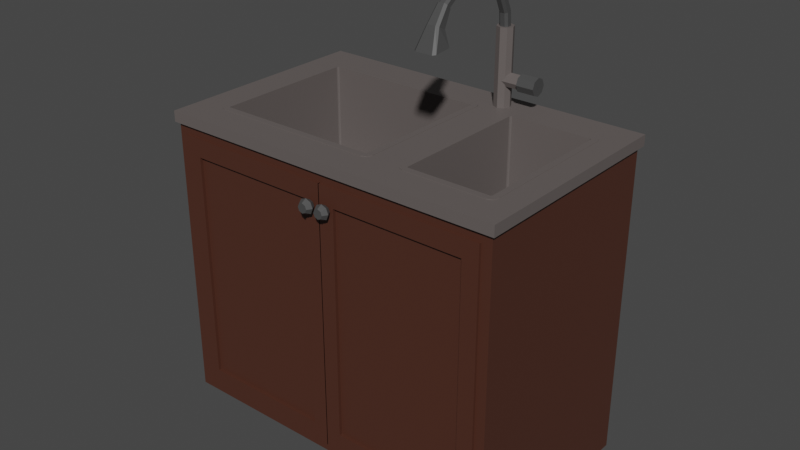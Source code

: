 # Source: SteelSink1KitchenCabinet1.blend  (saved by Blender 3.2.14; exported with 4.5.12 LTS)
import bpy
from mathutils import Matrix  # noqa: F401  (used for matrix-valued properties, if any)

bpy.ops.wm.read_factory_settings(use_empty=True)
scene = bpy.context.scene
scene.name = 'Scene'

# ---- collections
col_collection = bpy.data.collections.new('Collection'); scene.collection.children.link(col_collection)

# ---- materials (node trees are filled in below, after node groups)
mat_wooddoorr1steelsinkkitchencabinet1 = bpy.data.materials.new('WoodDoorR1SteelSinkKitchenCabinet1')
mat_metaldoorr1steelsinkkitchencabinet1 = bpy.data.materials.new('MetalDoorR1SteelSinkKitchenCabinet1')
mat_wooddoorl1steelsinkkitchencabinet1 = bpy.data.materials.new('WoodDoorL1SteelSinkKitchenCabinet1')
mat_metaldoorl1steelsinkkitchencabinet1 = bpy.data.materials.new('MetalDoorL1SteelSinkKitchenCabinet1')
mat_steelsteelsinkkitchencabinet1 = bpy.data.materials.new('SteelSteelSinkKitchenCabinet1')
mat_woodsteelsinkkitchencabinet1 = bpy.data.materials.new('WoodSteelSinkKitchenCabinet1')
mat_metalfaucetspout1steelsinkkitchencabinet1 = bpy.data.materials.new('MetalFaucetSpout1SteelSinkKitchenCabinet1')
mat_metalfaucetlever1steelsinkkitchencabinet1 = bpy.data.materials.new('MetalFaucetLever1SteelSinkKitchenCabinet1')

# ---- material node trees
mat_wooddoorr1steelsinkkitchencabinet1.use_nodes = True; mat_wooddoorr1steelsinkkitchencabinet1.node_tree.nodes.clear()
_N = mat_wooddoorr1steelsinkkitchencabinet1.node_tree.nodes; _L = mat_wooddoorr1steelsinkkitchencabinet1.node_tree.links
n0 = _N.new('ShaderNodeBsdfPrincipled'); n0.name = 'Principled BSDF'; n0.location = (10, 300)
n0.distribution = 'GGX'
n0.subsurface_method = 'RANDOM_WALK_SKIN'
n0.inputs[0].default_value = (0.07227, 0.02519, 0.01521, 1.0)
n0.inputs[3].default_value = 1.45
n0.inputs[27].default_value = (0.0, 0.0, 0.0, 1.0)
n0.inputs[28].default_value = 1.0
n1 = _N.new('ShaderNodeOutputMaterial'); n1.name = 'Material Output'; n1.location = (300, 300)
_L.new(n0.outputs[0], n1.inputs[0])
n1.is_active_output = True
mat_metaldoorr1steelsinkkitchencabinet1.use_nodes = True; mat_metaldoorr1steelsinkkitchencabinet1.node_tree.nodes.clear()
_N = mat_metaldoorr1steelsinkkitchencabinet1.node_tree.nodes; _L = mat_metaldoorr1steelsinkkitchencabinet1.node_tree.links
n0 = _N.new('ShaderNodeBsdfPrincipled'); n0.name = 'Principled BSDF'; n0.location = (10, 300)
n0.distribution = 'GGX'
n0.subsurface_method = 'RANDOM_WALK_SKIN'
n0.inputs[0].default_value = (0.06301, 0.06301, 0.06301, 1.0)
n0.inputs[3].default_value = 1.45
n0.inputs[27].default_value = (0.0, 0.0, 0.0, 1.0)
n0.inputs[28].default_value = 1.0
n1 = _N.new('ShaderNodeOutputMaterial'); n1.name = 'Material Output'; n1.location = (300, 300)
_L.new(n0.outputs[0], n1.inputs[0])
n1.is_active_output = True
mat_wooddoorl1steelsinkkitchencabinet1.use_nodes = True; mat_wooddoorl1steelsinkkitchencabinet1.node_tree.nodes.clear()
_N = mat_wooddoorl1steelsinkkitchencabinet1.node_tree.nodes; _L = mat_wooddoorl1steelsinkkitchencabinet1.node_tree.links
n0 = _N.new('ShaderNodeBsdfPrincipled'); n0.name = 'Principled BSDF'; n0.location = (10, 300)
n0.distribution = 'GGX'
n0.subsurface_method = 'RANDOM_WALK_SKIN'
n0.inputs[0].default_value = (0.07227, 0.02519, 0.01521, 1.0)
n0.inputs[3].default_value = 1.45
n0.inputs[27].default_value = (0.0, 0.0, 0.0, 1.0)
n0.inputs[28].default_value = 1.0
n1 = _N.new('ShaderNodeOutputMaterial'); n1.name = 'Material Output'; n1.location = (300, 300)
_L.new(n0.outputs[0], n1.inputs[0])
n1.is_active_output = True
mat_metaldoorl1steelsinkkitchencabinet1.use_nodes = True; mat_metaldoorl1steelsinkkitchencabinet1.node_tree.nodes.clear()
_N = mat_metaldoorl1steelsinkkitchencabinet1.node_tree.nodes; _L = mat_metaldoorl1steelsinkkitchencabinet1.node_tree.links
n0 = _N.new('ShaderNodeBsdfPrincipled'); n0.name = 'Principled BSDF'; n0.location = (10, 300)
n0.distribution = 'GGX'
n0.subsurface_method = 'RANDOM_WALK_SKIN'
n0.inputs[0].default_value = (0.06301, 0.06301, 0.06301, 1.0)
n0.inputs[3].default_value = 1.45
n0.inputs[27].default_value = (0.0, 0.0, 0.0, 1.0)
n0.inputs[28].default_value = 1.0
n1 = _N.new('ShaderNodeOutputMaterial'); n1.name = 'Material Output'; n1.location = (300, 300)
_L.new(n0.outputs[0], n1.inputs[0])
n1.is_active_output = True
mat_steelsteelsinkkitchencabinet1.use_nodes = True; mat_steelsteelsinkkitchencabinet1.node_tree.nodes.clear()
_N = mat_steelsteelsinkkitchencabinet1.node_tree.nodes; _L = mat_steelsteelsinkkitchencabinet1.node_tree.links
n0 = _N.new('ShaderNodeBsdfPrincipled'); n0.name = 'Principled BSDF'; n0.location = (10, 300)
n0.distribution = 'GGX'
n0.subsurface_method = 'RANDOM_WALK_SKIN'
n0.inputs[0].default_value = (0.1248, 0.107, 0.1022, 1.0)
n0.inputs[3].default_value = 1.45
n0.inputs[27].default_value = (0.0, 0.0, 0.0, 1.0)
n0.inputs[28].default_value = 1.0
n1 = _N.new('ShaderNodeOutputMaterial'); n1.name = 'Material Output'; n1.location = (300, 300)
_L.new(n0.outputs[0], n1.inputs[0])
n1.is_active_output = True
mat_woodsteelsinkkitchencabinet1.use_nodes = True; mat_woodsteelsinkkitchencabinet1.node_tree.nodes.clear()
_N = mat_woodsteelsinkkitchencabinet1.node_tree.nodes; _L = mat_woodsteelsinkkitchencabinet1.node_tree.links
n0 = _N.new('ShaderNodeBsdfPrincipled'); n0.name = 'Principled BSDF'; n0.location = (10, 300)
n0.distribution = 'GGX'
n0.subsurface_method = 'RANDOM_WALK_SKIN'
n0.inputs[0].default_value = (0.07227, 0.02519, 0.01521, 1.0)
n0.inputs[3].default_value = 1.45
n0.inputs[27].default_value = (0.0, 0.0, 0.0, 1.0)
n0.inputs[28].default_value = 1.0
n1 = _N.new('ShaderNodeOutputMaterial'); n1.name = 'Material Output'; n1.location = (300, 300)
_L.new(n0.outputs[0], n1.inputs[0])
n1.is_active_output = True
mat_metalfaucetspout1steelsinkkitchencabinet1.use_nodes = True; mat_metalfaucetspout1steelsinkkitchencabinet1.node_tree.nodes.clear()
_N = mat_metalfaucetspout1steelsinkkitchencabinet1.node_tree.nodes; _L = mat_metalfaucetspout1steelsinkkitchencabinet1.node_tree.links
n0 = _N.new('ShaderNodeBsdfPrincipled'); n0.name = 'Principled BSDF'; n0.location = (10, 300)
n0.distribution = 'GGX'
n0.subsurface_method = 'RANDOM_WALK_SKIN'
n0.inputs[0].default_value = (0.06301, 0.06301, 0.06301, 1.0)
n0.inputs[3].default_value = 1.45
n0.inputs[27].default_value = (0.0, 0.0, 0.0, 1.0)
n0.inputs[28].default_value = 1.0
n1 = _N.new('ShaderNodeOutputMaterial'); n1.name = 'Material Output'; n1.location = (300, 300)
_L.new(n0.outputs[0], n1.inputs[0])
n1.is_active_output = True
mat_metalfaucetlever1steelsinkkitchencabinet1.use_nodes = True; mat_metalfaucetlever1steelsinkkitchencabinet1.node_tree.nodes.clear()
_N = mat_metalfaucetlever1steelsinkkitchencabinet1.node_tree.nodes; _L = mat_metalfaucetlever1steelsinkkitchencabinet1.node_tree.links
n0 = _N.new('ShaderNodeBsdfPrincipled'); n0.name = 'Principled BSDF'; n0.location = (10, 300)
n0.distribution = 'GGX'
n0.subsurface_method = 'RANDOM_WALK_SKIN'
n0.inputs[0].default_value = (0.06301, 0.06301, 0.06301, 1.0)
n0.inputs[3].default_value = 1.45
n0.inputs[27].default_value = (0.0, 0.0, 0.0, 1.0)
n0.inputs[28].default_value = 1.0
n1 = _N.new('ShaderNodeOutputMaterial'); n1.name = 'Material Output'; n1.location = (300, 300)
_L.new(n0.outputs[0], n1.inputs[0])
n1.is_active_output = True

# ---- world
world_world = bpy.data.worlds.new('World'); scene.world = world_world
world_world.use_nodes = True; world_world.node_tree.nodes.clear()
_N = world_world.node_tree.nodes; _L = world_world.node_tree.links
n0 = _N.new('ShaderNodeOutputWorld'); n0.name = 'World Output'; n0.location = (300, 300)
n1 = _N.new('ShaderNodeBackground'); n1.name = 'Background'; n1.location = (10, 300)
n1.inputs[0].default_value = (0.05088, 0.05088, 0.05088, 1.0)
_L.new(n1.outputs[0], n0.inputs[0])
n0.is_active_output = True
world_world.color = (0.05088, 0.05088, 0.05088)
world_world.use_sun_shadow = False
world_world.sun_shadow_jitter_overblur = 0.0

# ---- meshes
me_cube_001 = bpy.data.meshes.new('Cube.001')
me_cube_001.from_pydata([(0.0, 0.006788, -0.3662), (0.0, 0.006788, 0.3662), (0.4495, 0.006788, -0.3662), (0.4495, 0.006788, 0.3662), (0.04419, -0.006788, -0.3163), (0.04419, -0.006788, 0.3163), (0.4053, -0.006788, 0.3163), (0.4053, -0.006788, -0.3163), (0.0, -0.006788, -0.3662), (0.0, -0.006788, 0.3662), (0.4495, -0.006788, 0.3662), (0.4495, -0.006788, -0.3662), (0.04419, 0.001768, -0.3163), (0.04419, 0.001768, 0.3163), (0.4053, 0.001768, 0.3163), (0.4053, 0.001768, -0.3163), (0.4243, -0.01065, 0.3147), (0.4243, -0.03694, 0.3209), (0.4292, -0.01065, 0.3127), (0.4336, -0.03694, 0.317), (0.4313, -0.01065, 0.3077), (0.4375, -0.03694, 0.3077), (0.4292, -0.01065, 0.3028), (0.4336, -0.03694, 0.2985), (0.4243, -0.01065, 0.3008), (0.4243, -0.03694, 0.2946), (0.4194, -0.01065, 0.3028), (0.415, -0.03694, 0.2985), (0.4174, -0.01065, 0.3077), (0.4112, -0.03694, 0.3077), (0.4194, -0.01065, 0.3127), (0.415, -0.03694, 0.317), (0.4243, -0.0238, 0.3285), (0.439, -0.0238, 0.3225), (0.4451, -0.0238, 0.3077), (0.439, -0.0238, 0.293), (0.4243, -0.0238, 0.2869), (0.4096, -0.0238, 0.293), (0.4035, -0.0238, 0.3077), (0.4096, -0.0238, 0.3225), (0.4243, -0.01065, 0.3209), (0.4336, -0.01065, 0.317), (0.4375, -0.01065, 0.3077), (0.4336, -0.01065, 0.2985), (0.4243, -0.01065, 0.2946), (0.415, -0.01065, 0.2985), (0.4112, -0.01065, 0.3077), (0.415, -0.01065, 0.317), (0.4243, 0.003592, 0.3147), (0.4292, 0.003592, 0.3127), (0.4313, 0.003592, 0.3077), (0.4292, 0.003592, 0.3028), (0.4243, 0.003592, 0.3008), (0.4194, 0.003592, 0.3028), (0.4174, 0.003592, 0.3077), (0.4194, 0.003592, 0.3127)], [], [(1, 3, 2, 0), (6, 5, 13, 14), (3, 10, 11, 2), (2, 11, 8, 0), (0, 8, 9, 1), (1, 9, 10, 3), (4, 5, 9, 8), (6, 7, 11, 10), (7, 4, 8, 11), (5, 6, 10, 9), (13, 12, 15, 14), (7, 6, 14, 15), (4, 7, 15, 12), (5, 4, 12, 13), (32, 17, 19, 33), (33, 19, 21, 34), (34, 21, 23, 35), (35, 23, 25, 36), (36, 25, 27, 37), (37, 27, 29, 38), (19, 17, 31, 29, 27, 25, 23, 21), (38, 29, 31, 39), (39, 31, 17, 32), (28, 30, 55, 54), (47, 39, 32, 40), (46, 38, 39, 47), (45, 37, 38, 46), (44, 36, 37, 45), (43, 35, 36, 44), (42, 34, 35, 43), (41, 33, 34, 42), (40, 32, 33, 41), (18, 16, 40, 41), (20, 18, 41, 42), (22, 20, 42, 43), (24, 22, 43, 44), (26, 24, 44, 45), (28, 26, 45, 46), (30, 28, 46, 47), (16, 30, 47, 40), (48, 49, 50, 51, 52, 53, 54, 55), (24, 26, 53, 52), (20, 22, 51, 50), (16, 18, 49, 48), (30, 16, 48, 55), (26, 28, 54, 53), (22, 24, 52, 51), (18, 20, 50, 49)])
me_cube_001.polygons.foreach_set('material_index', [0, 0, 0, 0, 0, 0, 0, 0, 0, 0, 0, 0, 0, 0, 1, 1, 1, 1, 1, 1, 1, 1, 1, 1, 1, 1, 1, 1, 1, 1, 1, 1, 1, 1, 1, 1, 1, 1, 1, 1, 1, 1, 1, 1, 1, 1, 1, 1])
_uv = me_cube_001.uv_layers.new(name='UVMap')
_uv.uv.foreach_set('vector', [0.0, 0.0, 0.0, 0.0, 0.0, 0.0, 0.0, 0.0, 0.0, 0.0, 0.0, 0.0, 0.0, 0.0, 0.0, 0.0, 0.0, 0.0, 0.0, 0.0, 0.0, 0.0, 0.0, 0.0, 0.0, 0.0, 0.0, 0.0, 0.0, 0.0, 0.0, 0.0, 0.0, 0.0, 0.0, 0.0, 0.0, 0.0, 0.0, 0.0, 0.0, 0.0, 0.0, 0.0, 0.0, 0.0, 0.0, 0.0, 0.0, 0.0, 0.0, 0.0, 0.0, 0.0, 0.0, 0.0, 0.0, 0.0, 0.0, 0.0, 0.0, 0.0, 0.0, 0.0, 0.0, 0.0, 0.0, 0.0, 0.0, 0.0, 0.0, 0.0, 0.0, 0.0, 0.0, 0.0, 0.0, 0.0, 0.0, 0.0, 0.0, 0.0, 0.0, 0.0, 0.0, 0.0, 0.0, 0.0, 0.0, 0.0, 0.0, 0.0, 0.0, 0.0, 0.0, 0.0, 0.0, 0.0, 0.0, 0.0, 0.0, 0.0, 0.0, 0.0, 0.0, 0.0, 0.0, 0.0, 0.0, 0.0, 0.0, 0.0, 1.0, 0.75, 1.0, 1.0, 0.875, 1.0, 0.875, 0.75, 0.875, 0.75, 0.875, 1.0, 0.75, 1.0, 0.75, 0.75, 0.75, 0.75, 0.75, 1.0, 0.625, 1.0, 0.625, 0.75, 0.625, 0.75, 0.625, 1.0, 0.5, 1.0, 0.5, 0.75, 0.5, 0.75, 0.5, 1.0, 0.375, 1.0, 0.375, 0.75, 0.375, 0.75, 0.375, 1.0, 0.25, 1.0, 0.25, 0.75, 0.4197, 0.4197, 0.25, 0.49, 0.08029, 0.4197, 0.01, 0.25, 0.08029, 0.08029, 0.25, 0.01, 0.4197, 0.08029, 0.49, 0.25, 0.25, 0.75, 0.25, 1.0, 0.125, 1.0, 0.125, 0.75, 0.125, 0.75, 0.125, 1.0, 0.0, 1.0, 0.0, 0.75, 0.6228, 0.25, 0.6601, 0.3399, 0.6601, 0.3399, 0.6228, 0.25, 0.125, 0.5, 0.125, 0.75, 0.0, 0.75, 0.0, 0.5, 0.25, 0.5, 0.25, 0.75, 0.125, 0.75, 0.125, 0.5, 0.375, 0.5, 0.375, 0.75, 0.25, 0.75, 0.25, 0.5, 0.5, 0.5, 0.5, 0.75, 0.375, 0.75, 0.375, 0.5, 0.625, 0.5, 0.625, 0.75, 0.5, 0.75, 0.5, 0.5, 0.75, 0.5, 0.75, 0.75, 0.625, 0.75, 0.625, 0.5, 0.875, 0.5, 0.875, 0.75, 0.75, 0.75, 0.75, 0.5, 1.0, 0.5, 1.0, 0.75, 0.875, 0.75, 0.875, 0.5, 0.8399, 0.3399, 0.75, 0.3772, 0.75, 0.49, 0.9197, 0.4197, 0.8772, 0.25, 0.8399, 0.3399, 0.9197, 0.4197, 0.99, 0.25, 0.8399, 0.1601, 0.8772, 0.25, 0.99, 0.25, 0.9197, 0.08029, 0.75, 0.1228, 0.8399, 0.1601, 0.9197, 0.08029, 0.75, 0.01, 0.6601, 0.1601, 0.75, 0.1228, 0.75, 0.01, 0.5803, 0.08029, 0.6228, 0.25, 0.6601, 0.1601, 0.5803, 0.08029, 0.51, 0.25, 0.6601, 0.3399, 0.6228, 0.25, 0.51, 0.25, 0.5803, 0.4197, 0.75, 0.3772, 0.6601, 0.3399, 0.5803, 0.4197, 0.75, 0.49, 0.75, 0.3772, 0.8399, 0.3399, 0.8772, 0.25, 0.8399, 0.1601, 0.75, 0.1228, 0.6601, 0.1601, 0.6228, 0.25, 0.6601, 0.3399, 0.75, 0.1228, 0.6601, 0.1601, 0.6601, 0.1601, 0.75, 0.1228, 0.8772, 0.25, 0.8399, 0.1601, 0.8399, 0.1601, 0.8772, 0.25, 0.75, 0.3772, 0.8399, 0.3399, 0.8399, 0.3399, 0.75, 0.3772, 0.6601, 0.3399, 0.75, 0.3772, 0.75, 0.3772, 0.6601, 0.3399, 0.6601, 0.1601, 0.6228, 0.25, 0.6228, 0.25, 0.6601, 0.1601, 0.8399, 0.1601, 0.75, 0.1228, 0.75, 0.1228, 0.8399, 0.1601, 0.8399, 0.3399, 0.8772, 0.25, 0.8772, 0.25, 0.8399, 0.3399])
me_cube_001.materials.append(mat_wooddoorr1steelsinkkitchencabinet1)
me_cube_001.materials.append(mat_metaldoorr1steelsinkkitchencabinet1)
me_cube_001.update()
me_cube_003 = bpy.data.meshes.new('Cube.003')
me_cube_003.from_pydata([(0.0, 0.006788, -0.3662), (0.0, 0.006788, 0.3662), (-0.4495, 0.006788, -0.3662), (-0.4495, 0.006788, 0.3662), (-0.04419, -0.006788, -0.3163), (-0.04419, -0.006788, 0.3163), (-0.4053, -0.006788, 0.3163), (-0.4053, -0.006788, -0.3163), (0.0, -0.006788, -0.3662), (0.0, -0.006788, 0.3662), (-0.4495, -0.006788, 0.3662), (-0.4495, -0.006788, -0.3662), (-0.04419, 0.001768, -0.3163), (-0.04419, 0.001768, 0.3163), (-0.4053, 0.001768, 0.3163), (-0.4053, 0.001768, -0.3163), (-0.4243, -0.01065, 0.3147), (-0.4243, -0.03694, 0.3209), (-0.4292, -0.01065, 0.3127), (-0.4336, -0.03694, 0.317), (-0.4313, -0.01065, 0.3077), (-0.4375, -0.03694, 0.3077), (-0.4292, -0.01065, 0.3028), (-0.4336, -0.03694, 0.2985), (-0.4243, -0.01065, 0.3008), (-0.4243, -0.03694, 0.2946), (-0.4194, -0.01065, 0.3028), (-0.415, -0.03694, 0.2985), (-0.4174, -0.01065, 0.3077), (-0.4112, -0.03694, 0.3077), (-0.4194, -0.01065, 0.3127), (-0.415, -0.03694, 0.317), (-0.4243, -0.0238, 0.3285), (-0.439, -0.0238, 0.3225), (-0.4451, -0.0238, 0.3077), (-0.439, -0.0238, 0.293), (-0.4243, -0.0238, 0.2869), (-0.4096, -0.0238, 0.293), (-0.4035, -0.0238, 0.3077), (-0.4096, -0.0238, 0.3225), (-0.4243, -0.01065, 0.3209), (-0.4336, -0.01065, 0.317), (-0.4375, -0.01065, 0.3077), (-0.4336, -0.01065, 0.2985), (-0.4243, -0.01065, 0.2946), (-0.415, -0.01065, 0.2985), (-0.4112, -0.01065, 0.3077), (-0.415, -0.01065, 0.317), (-0.4243, 0.003592, 0.3147), (-0.4292, 0.003592, 0.3127), (-0.4313, 0.003592, 0.3077), (-0.4292, 0.003592, 0.3028), (-0.4243, 0.003592, 0.3008), (-0.4194, 0.003592, 0.3028), (-0.4174, 0.003592, 0.3077), (-0.4194, 0.003592, 0.3127)], [], [(1, 0, 2, 3), (6, 14, 13, 5), (3, 2, 11, 10), (2, 0, 8, 11), (0, 1, 9, 8), (1, 3, 10, 9), (4, 8, 9, 5), (6, 10, 11, 7), (7, 11, 8, 4), (5, 9, 10, 6), (13, 14, 15, 12), (7, 15, 14, 6), (4, 12, 15, 7), (5, 13, 12, 4), (32, 33, 19, 17), (33, 34, 21, 19), (34, 35, 23, 21), (35, 36, 25, 23), (36, 37, 27, 25), (37, 38, 29, 27), (19, 21, 23, 25, 27, 29, 31, 17), (38, 39, 31, 29), (39, 32, 17, 31), (28, 54, 55, 30), (47, 40, 32, 39), (46, 47, 39, 38), (45, 46, 38, 37), (44, 45, 37, 36), (43, 44, 36, 35), (42, 43, 35, 34), (41, 42, 34, 33), (40, 41, 33, 32), (18, 41, 40, 16), (20, 42, 41, 18), (22, 43, 42, 20), (24, 44, 43, 22), (26, 45, 44, 24), (28, 46, 45, 26), (30, 47, 46, 28), (16, 40, 47, 30), (48, 55, 54, 53, 52, 51, 50, 49), (24, 52, 53, 26), (20, 50, 51, 22), (16, 48, 49, 18), (30, 55, 48, 16), (26, 53, 54, 28), (22, 51, 52, 24), (18, 49, 50, 20)])
me_cube_003.polygons.foreach_set('material_index', [0, 0, 0, 0, 0, 0, 0, 0, 0, 0, 0, 0, 0, 0, 1, 1, 1, 1, 1, 1, 1, 1, 1, 1, 1, 1, 1, 1, 1, 1, 1, 1, 1, 1, 1, 1, 1, 1, 1, 1, 1, 1, 1, 1, 1, 1, 1, 1])
_uv = me_cube_003.uv_layers.new(name='UVMap')
_uv.uv.foreach_set('vector', [0.0, 0.0, 0.0, 0.0, 0.0, 0.0, 0.0, 0.0, 0.0, 0.0, 0.0, 0.0, 0.0, 0.0, 0.0, 0.0, 0.0, 0.0, 0.0, 0.0, 0.0, 0.0, 0.0, 0.0, 0.0, 0.0, 0.0, 0.0, 0.0, 0.0, 0.0, 0.0, 0.0, 0.0, 0.0, 0.0, 0.0, 0.0, 0.0, 0.0, 0.0, 0.0, 0.0, 0.0, 0.0, 0.0, 0.0, 0.0, 0.0, 0.0, 0.0, 0.0, 0.0, 0.0, 0.0, 0.0, 0.0, 0.0, 0.0, 0.0, 0.0, 0.0, 0.0, 0.0, 0.0, 0.0, 0.0, 0.0, 0.0, 0.0, 0.0, 0.0, 0.0, 0.0, 0.0, 0.0, 0.0, 0.0, 0.0, 0.0, 0.0, 0.0, 0.0, 0.0, 0.0, 0.0, 0.0, 0.0, 0.0, 0.0, 0.0, 0.0, 0.0, 0.0, 0.0, 0.0, 0.0, 0.0, 0.0, 0.0, 0.0, 0.0, 0.0, 0.0, 0.0, 0.0, 0.0, 0.0, 0.0, 0.0, 0.0, 0.0, 1.0, 0.75, 0.875, 0.75, 0.875, 1.0, 1.0, 1.0, 0.875, 0.75, 0.75, 0.75, 0.75, 1.0, 0.875, 1.0, 0.75, 0.75, 0.625, 0.75, 0.625, 1.0, 0.75, 1.0, 0.625, 0.75, 0.5, 0.75, 0.5, 1.0, 0.625, 1.0, 0.5, 0.75, 0.375, 0.75, 0.375, 1.0, 0.5, 1.0, 0.375, 0.75, 0.25, 0.75, 0.25, 1.0, 0.375, 1.0, 0.4197, 0.4197, 0.49, 0.25, 0.4197, 0.08029, 0.25, 0.01, 0.08029, 0.08029, 0.01, 0.25, 0.08029, 0.4197, 0.25, 0.49, 0.25, 0.75, 0.125, 0.75, 0.125, 1.0, 0.25, 1.0, 0.125, 0.75, 0.0, 0.75, 0.0, 1.0, 0.125, 1.0, 0.6228, 0.25, 0.6228, 0.25, 0.6601, 0.3399, 0.6601, 0.3399, 0.125, 0.5, 0.0, 0.5, 0.0, 0.75, 0.125, 0.75, 0.25, 0.5, 0.125, 0.5, 0.125, 0.75, 0.25, 0.75, 0.375, 0.5, 0.25, 0.5, 0.25, 0.75, 0.375, 0.75, 0.5, 0.5, 0.375, 0.5, 0.375, 0.75, 0.5, 0.75, 0.625, 0.5, 0.5, 0.5, 0.5, 0.75, 0.625, 0.75, 0.75, 0.5, 0.625, 0.5, 0.625, 0.75, 0.75, 0.75, 0.875, 0.5, 0.75, 0.5, 0.75, 0.75, 0.875, 0.75, 1.0, 0.5, 0.875, 0.5, 0.875, 0.75, 1.0, 0.75, 0.8399, 0.3399, 0.9197, 0.4197, 0.75, 0.49, 0.75, 0.3772, 0.8772, 0.25, 0.99, 0.25, 0.9197, 0.4197, 0.8399, 0.3399, 0.8399, 0.1601, 0.9197, 0.08029, 0.99, 0.25, 0.8772, 0.25, 0.75, 0.1228, 0.75, 0.01, 0.9197, 0.08029, 0.8399, 0.1601, 0.6601, 0.1601, 0.5803, 0.08029, 0.75, 0.01, 0.75, 0.1228, 0.6228, 0.25, 0.51, 0.25, 0.5803, 0.08029, 0.6601, 0.1601, 0.6601, 0.3399, 0.5803, 0.4197, 0.51, 0.25, 0.6228, 0.25, 0.75, 0.3772, 0.75, 0.49, 0.5803, 0.4197, 0.6601, 0.3399, 0.75, 0.3772, 0.6601, 0.3399, 0.6228, 0.25, 0.6601, 0.1601, 0.75, 0.1228, 0.8399, 0.1601, 0.8772, 0.25, 0.8399, 0.3399, 0.75, 0.1228, 0.75, 0.1228, 0.6601, 0.1601, 0.6601, 0.1601, 0.8772, 0.25, 0.8772, 0.25, 0.8399, 0.1601, 0.8399, 0.1601, 0.75, 0.3772, 0.75, 0.3772, 0.8399, 0.3399, 0.8399, 0.3399, 0.6601, 0.3399, 0.6601, 0.3399, 0.75, 0.3772, 0.75, 0.3772, 0.6601, 0.1601, 0.6601, 0.1601, 0.6228, 0.25, 0.6228, 0.25, 0.8399, 0.1601, 0.8399, 0.1601, 0.75, 0.1228, 0.75, 0.1228, 0.8399, 0.3399, 0.8399, 0.3399, 0.8772, 0.25, 0.8772, 0.25])
me_cube_003.materials.append(mat_wooddoorl1steelsinkkitchencabinet1)
me_cube_003.materials.append(mat_metaldoorl1steelsinkkitchencabinet1)
me_cube_003.update()
me_cube_005 = bpy.data.meshes.new('Cube.005')
me_cube_005.from_pydata([(0.1147, -0.2348, -0.07073), (0.09615, -0.2163, -0.07073), (0.1016, -0.2294, -0.07073), (0.1137, -0.2128, 0.1648), (0.1182, -0.2173, 0.1648), (0.115, -0.216, 0.1648), (0.09615, 0.1797, -0.07073), (0.1147, 0.1983, -0.07073), (0.1016, 0.1929, -0.07073), (0.1182, 0.1808, 0.1648), (0.1137, 0.1762, 0.1648), (0.115, 0.1795, 0.1648), (0.3597, -0.2163, -0.07073), (0.3411, -0.2348, -0.07073), (0.3543, -0.2294, -0.07073), (0.3376, -0.2173, 0.1648), (0.3422, -0.2128, 0.1648), (0.3409, -0.216, 0.1648), (0.3411, 0.1983, -0.07073), (0.3597, 0.1797, -0.07073), (0.3543, 0.1929, -0.07073), (0.3422, 0.1762, 0.1648), (0.3376, 0.1808, 0.1648), (0.3409, 0.1795, 0.1648), (0.1147, -0.2348, 0.1648), (0.1016, -0.2294, 0.1648), (0.09615, -0.2163, 0.1648), (0.1016, 0.1929, 0.1648), (0.1147, 0.1983, 0.1648), (0.09615, 0.1797, 0.1648), (0.3543, 0.1929, 0.1648), (0.3597, 0.1797, 0.1648), (0.3411, 0.1983, 0.1648), (0.3543, -0.2294, 0.1648), (0.3411, -0.2348, 0.1648), (0.3597, -0.2163, 0.1648), (0.1182, -0.2173, -0.06678), (0.115, -0.216, -0.06678), (0.1137, -0.2128, -0.06678), (0.115, 0.1795, -0.06678), (0.1182, 0.1808, -0.06678), (0.1137, 0.1762, -0.06678), (0.3409, 0.1795, -0.06678), (0.3422, 0.1762, -0.06678), (0.3376, 0.1808, -0.06678), (0.3409, -0.216, -0.06678), (0.3376, -0.2173, -0.06678), (0.3422, -0.2128, -0.06678), (-0.4567, -0.2348, -0.07073), (-0.4752, -0.2163, -0.07073), (-0.4698, -0.2294, -0.07073), (-0.4577, -0.2128, 0.1648), (-0.4532, -0.2173, 0.1648), (-0.4564, -0.216, 0.1648), (-0.4752, 0.1797, -0.07073), (-0.4567, 0.1983, -0.07073), (-0.4698, 0.1929, -0.07073), (-0.4532, 0.1808, 0.1648), (-0.4577, 0.1762, 0.1648), (-0.4564, 0.1795, 0.1648), (0.01264, -0.2163, -0.07073), (-0.005925, -0.2348, -0.07073), (0.007204, -0.2294, -0.07073), (-0.009407, -0.2173, 0.1648), (-0.004863, -0.2128, 0.1648), (-0.006194, -0.216, 0.1648), (-0.005925, 0.1983, -0.07073), (0.01264, 0.1797, -0.07073), (0.007204, 0.1929, -0.07073), (-0.004863, 0.1762, 0.1648), (-0.009407, 0.1808, 0.1648), (-0.006194, 0.1795, 0.1648), (-0.4567, -0.2348, 0.1648), (-0.4698, -0.2294, 0.1648), (-0.4752, -0.2163, 0.1648), (-0.4698, 0.1929, 0.1648), (-0.4567, 0.1983, 0.1648), (-0.4752, 0.1797, 0.1648), (0.007204, 0.1929, 0.1648), (0.01264, 0.1797, 0.1648), (-0.005925, 0.1983, 0.1648), (0.007204, -0.2294, 0.1648), (-0.005925, -0.2348, 0.1648), (0.01264, -0.2163, 0.1648), (-0.4532, -0.2173, -0.06678), (-0.4564, -0.216, -0.06678), (-0.4577, -0.2128, -0.06678), (-0.4564, 0.1795, -0.06678), (-0.4532, 0.1808, -0.06678), (-0.4577, 0.1762, -0.06678), (-0.006194, 0.1795, -0.06678), (-0.004863, 0.1762, -0.06678), (-0.009407, 0.1808, -0.06678), (-0.006194, -0.216, -0.06678), (-0.009407, -0.2173, -0.06678), (-0.004863, -0.2128, -0.06678), (-0.511, -0.3099, 0.1061), (-0.5387, 0.2754, 0.1339), (0.05063, -0.3099, 0.1061), (0.05063, 0.2754, 0.1339), (-0.5387, -0.3099, 0.1339), (0.05063, -0.3099, 0.1339), (-0.511, 0.261, 0.1061), (0.05063, 0.261, 0.1061), (-0.511, -0.3099, -0.6219), (-0.5387, 0.2754, -0.6497), (-0.06241, -0.3099, -0.6219), (-0.06241, 0.2754, -0.6497), (-0.5387, -0.3099, -0.6497), (-0.06241, -0.3099, -0.6497), (-0.511, 0.261, -0.6219), (-0.06241, 0.261, -0.6219), (-0.5387, -0.1929, 0.1339), (0.05063, -0.1929, 0.1339), (-0.5387, -0.1929, -0.6497), (-0.06241, -0.1929, -0.6497), (-0.06241, 0.2754, -0.7446), (-0.5387, 0.2754, -0.7446), (-0.06241, -0.1929, -0.7446), (-0.5387, -0.1929, -0.7446), (-0.5478, -0.1974, 0.1339), (-0.5478, 0.289, 0.1339), (0.05063, 0.289, 0.1339), (0.05063, -0.1974, 0.1339), (0.05063, -0.319, 0.1339), (-0.5478, -0.319, 0.1339), (-0.5478, -0.1974, 0.1635), (-0.5478, 0.289, 0.1635), (0.05063, 0.289, 0.1635), (0.05063, -0.1974, 0.1635), (0.05063, -0.319, 0.1635), (-0.5478, -0.319, 0.1635), (0.3861, -0.3099, 0.1061), (0.4139, 0.2754, 0.1339), (0.4139, -0.3099, 0.1339), (0.3861, 0.261, 0.1061), (0.3861, -0.3099, -0.6219), (0.4139, 0.2754, -0.6497), (0.4139, -0.3099, -0.6497), (0.3861, 0.261, -0.6219), (0.4139, -0.1929, 0.1339), (0.4139, -0.1929, -0.6497), (0.4139, 0.2754, -0.7446), (0.4139, -0.1929, -0.7446), (0.423, -0.1974, 0.1339), (0.423, 0.289, 0.1339), (0.423, -0.319, 0.1339), (0.423, -0.1974, 0.1635), (0.423, 0.289, 0.1635), (0.423, -0.319, 0.1635), (-0.4752, -0.2163, 0.1061), (-0.4752, 0.1797, 0.1061), (-0.4698, -0.2294, 0.1061), (-0.4698, 0.1929, 0.1061), (-0.4567, -0.2348, 0.1061), (-0.4567, 0.1983, 0.1061), (-0.005925, 0.1983, 0.1061), (-0.005925, -0.2348, 0.1061), (0.01264, 0.1797, 0.1061), (0.01264, -0.2163, 0.1061), (0.007204, 0.1929, 0.1061), (0.007204, -0.2294, 0.1061), (-0.4752, -0.2163, 0.1635), (-0.4752, -0.1974, 0.1635), (-0.4567, -0.2348, 0.1635), (-0.4698, -0.2294, 0.1635), (0.01264, -0.1974, 0.1635), (-0.005925, -0.2348, 0.1635), (0.01264, -0.2163, 0.1635), (0.007204, -0.2294, 0.1635), (-0.4752, 0.1797, 0.1635), (-0.4698, 0.1929, 0.1635), (-0.4567, 0.1983, 0.1635), (-0.005925, 0.1983, 0.1635), (0.01264, 0.1797, 0.1635), (0.007204, 0.1929, 0.1635), (0.09615, -0.2163, 0.1061), (0.09615, 0.1797, 0.1061), (0.1016, 0.1929, 0.1061), (0.3411, 0.1983, 0.1061), (0.1147, 0.1983, 0.1061), (0.1016, -0.2294, 0.1061), (0.1147, -0.2348, 0.1061), (0.3543, 0.1929, 0.1061), (0.3597, -0.2163, 0.1061), (0.3597, 0.1797, 0.1061), (0.3543, -0.2294, 0.1061), (0.3411, -0.2348, 0.1061), (0.09615, -0.2163, 0.1635), (0.1147, -0.2348, 0.1635), (0.1016, -0.2294, 0.1635), (0.09615, -0.1974, 0.1635), (0.3597, -0.1974, 0.1635), (0.3543, -0.2294, 0.1635), (0.3597, -0.2163, 0.1635), (0.3411, -0.2348, 0.1635), (0.09615, 0.1797, 0.1635), (0.1016, 0.1929, 0.1635), (0.1147, 0.1983, 0.1635), (0.3411, 0.1983, 0.1635), (0.3597, 0.1797, 0.1635), (0.3543, 0.1929, 0.1635), (0.05439, 0.2527, 0.1561), (0.05439, 0.2502, 0.3695), (0.07056, 0.246, 0.1561), (0.06878, 0.2442, 0.3695), (0.07726, 0.2298, 0.1561), (0.07473, 0.2298, 0.3695), (0.07056, 0.2137, 0.1561), (0.06878, 0.2154, 0.3695), (0.05439, 0.207, 0.1561), (0.05439, 0.2095, 0.3695), (0.03823, 0.2137, 0.1561), (0.04001, 0.2154, 0.3695), (0.03153, 0.2298, 0.1561), (0.03405, 0.2298, 0.3695), (0.03823, 0.246, 0.1561), (0.04001, 0.2442, 0.3695), (0.07056, 0.246, 0.3695), (0.05439, 0.2527, 0.3695), (0.07726, 0.2298, 0.3695), (0.07056, 0.2137, 0.3695), (0.05439, 0.207, 0.3695), (0.03823, 0.2137, 0.3695), (0.03153, 0.2298, 0.3695), (0.03823, 0.246, 0.3695), (0.05822, 0.2495, 0.2345), (0.1103, 0.2495, 0.2345), (0.05822, 0.2438, 0.2206), (0.1103, 0.2438, 0.2206), (0.05822, 0.2298, 0.2148), (0.1103, 0.2298, 0.2148), (0.05822, 0.2159, 0.2206), (0.1103, 0.2159, 0.2206), (0.05822, 0.2101, 0.2345), (0.1103, 0.2101, 0.2345), (0.05822, 0.2159, 0.2485), (0.1103, 0.2159, 0.2485), (0.05822, 0.2298, 0.2542), (0.1103, 0.2298, 0.2542), (0.05822, 0.2438, 0.2485), (0.1103, 0.2438, 0.2485), (0.16, -0.01827, -0.07073), (0.1799, -0.06628, -0.07073), (0.1799, 0.02973, -0.07073), (0.2279, 0.04961, -0.07073), (0.2279, -0.08616, -0.07073), (0.2958, -0.01827, -0.07073), (0.2759, 0.02973, -0.07073), (0.2759, -0.06628, -0.07073), (0.2279, 0.04961, -0.06678), (0.2759, 0.02973, -0.06678), (0.2958, -0.01827, -0.06678), (0.2759, -0.06628, -0.06678), (0.16, -0.01827, -0.06678), (0.1799, -0.06628, -0.06678), (0.1799, 0.02973, -0.06678), (0.2279, -0.08616, -0.06678), (-0.2992, -0.01827, -0.07073), (-0.2793, 0.02973, -0.07073), (-0.2313, 0.04961, -0.07073), (-0.2793, -0.06628, -0.07073), (-0.2313, -0.08616, -0.07073), (-0.1634, -0.01827, -0.07073), (-0.1833, 0.02973, -0.07073), (-0.1833, -0.06628, -0.07073), (-0.2793, 0.02973, -0.06678), (-0.2313, 0.04961, -0.06678), (-0.1833, 0.02973, -0.06678), (-0.1634, -0.01827, -0.06678), (-0.2992, -0.01827, -0.06678), (-0.2793, -0.06628, -0.06678), (-0.2313, -0.08616, -0.06678), (-0.1833, -0.06628, -0.06678), (0.2279, 0.04961, -0.09299), (0.2279, 0.03579, -0.06495), (0.2759, 0.02973, -0.09299), (0.2661, 0.01995, -0.06495), (0.2958, -0.01827, -0.09299), (0.282, -0.01827, -0.06495), (0.2759, -0.06628, -0.09299), (0.2661, -0.0565, -0.06495), (0.2279, -0.08616, -0.09299), (0.2279, -0.07233, -0.06495), (0.1799, -0.06628, -0.09299), (0.1897, -0.0565, -0.06495), (0.16, -0.01827, -0.09299), (0.1739, -0.01827, -0.06495), (0.1799, 0.02973, -0.09299), (0.1897, 0.01995, -0.06495), (0.2759, 0.02973, -0.06495), (0.2279, 0.04961, -0.06495), (0.2958, -0.01827, -0.06495), (0.2759, -0.06628, -0.06495), (0.2279, -0.08616, -0.06495), (0.1799, -0.06628, -0.06495), (0.16, -0.01827, -0.06495), (0.1799, 0.02973, -0.06495), (0.2568, 0.01062, -0.08436), (0.2279, 0.02258, -0.08436), (0.2688, -0.01827, -0.08436), (0.2568, -0.04716, -0.08436), (0.2279, -0.05913, -0.08436), (0.199, -0.04716, -0.08436), (0.1871, -0.01827, -0.08436), (0.199, 0.01062, -0.08436), (0.2192, -0.004311, -0.09299), (0.2192, 0.01319, -0.09299), (0.2367, -0.004311, -0.09299), (0.2367, 0.01319, -0.09299), (0.2419, -0.02702, -0.09299), (0.2419, -0.009525, -0.09299), (0.2594, -0.02702, -0.09299), (0.2594, -0.009525, -0.09299), (0.1965, -0.02702, -0.09299), (0.214, -0.02702, -0.09299), (0.1965, -0.009525, -0.09299), (0.2192, -0.03224, -0.09299), (0.2367, -0.03224, -0.09299), (0.2367, -0.04973, -0.09299), (0.2192, -0.04973, -0.09299), (0.214, -0.009525, -0.09299), (0.1965, -0.009525, -0.08436), (0.1965, -0.01827, -0.08436), (0.214, -0.009525, -0.08436), (0.2192, -0.004311, -0.08436), (0.2192, 0.01319, -0.08436), (0.2419, -0.009525, -0.08436), (0.2367, -0.004311, -0.08436), (0.2367, 0.01319, -0.08436), (0.2594, -0.009525, -0.08436), (0.2594, -0.01827, -0.08436), (0.1965, -0.02702, -0.08436), (0.2192, -0.04973, -0.08436), (0.214, -0.02702, -0.08436), (0.2192, -0.03224, -0.08436), (0.2367, -0.03224, -0.08436), (0.2594, -0.02702, -0.08436), (0.2367, -0.04973, -0.08436), (0.2419, -0.02702, -0.08436), (-0.2313, 0.04961, -0.09283), (-0.2313, 0.03579, -0.06479), (-0.1833, 0.02973, -0.09283), (-0.1931, 0.01995, -0.06479), (-0.1634, -0.01827, -0.09283), (-0.1772, -0.01827, -0.06479), (-0.1833, -0.06628, -0.09283), (-0.1931, -0.0565, -0.06479), (-0.2313, -0.08616, -0.09283), (-0.2313, -0.07233, -0.06479), (-0.2793, -0.06628, -0.09283), (-0.2695, -0.0565, -0.06479), (-0.2992, -0.01827, -0.09283), (-0.2854, -0.01827, -0.06479), (-0.2793, 0.02973, -0.09283), (-0.2695, 0.01995, -0.06479), (-0.1833, 0.02973, -0.06479), (-0.2313, 0.04961, -0.06479), (-0.1634, -0.01827, -0.06479), (-0.1833, -0.06628, -0.06479), (-0.2313, -0.08616, -0.06479), (-0.2793, -0.06628, -0.06479), (-0.2992, -0.01827, -0.06479), (-0.2793, 0.02973, -0.06479), (-0.2024, 0.01062, -0.0842), (-0.2313, 0.02258, -0.0842), (-0.1904, -0.01827, -0.0842), (-0.2024, -0.04716, -0.0842), (-0.2313, -0.05913, -0.0842), (-0.2602, -0.04716, -0.0842), (-0.2722, -0.01827, -0.0842), (-0.2602, 0.01062, -0.0842), (-0.24, -0.004311, -0.09283), (-0.24, 0.01319, -0.09283), (-0.2225, -0.004311, -0.09283), (-0.2225, 0.01319, -0.09283), (-0.2173, -0.02702, -0.09283), (-0.2173, -0.009525, -0.09283), (-0.1998, -0.02702, -0.09283), (-0.1998, -0.009525, -0.09283), (-0.2628, -0.02702, -0.09283), (-0.2453, -0.02702, -0.09283), (-0.2628, -0.009525, -0.09283), (-0.24, -0.03224, -0.09283), (-0.2225, -0.03224, -0.09283), (-0.2225, -0.04973, -0.09283), (-0.24, -0.04973, -0.09283), (-0.2453, -0.009525, -0.09283), (-0.2628, -0.009525, -0.0842), (-0.2628, -0.01827, -0.0842), (-0.2453, -0.009525, -0.0842), (-0.24, -0.004311, -0.0842), (-0.24, 0.01319, -0.0842), (-0.2173, -0.009525, -0.0842), (-0.2225, -0.004311, -0.0842), (-0.2225, 0.01319, -0.0842), (-0.1998, -0.009525, -0.0842), (-0.1998, -0.01827, -0.0842), (-0.2628, -0.02702, -0.0842), (-0.24, -0.04973, -0.0842), (-0.2453, -0.02702, -0.0842), (-0.24, -0.03224, -0.0842), (-0.2225, -0.03224, -0.0842), (-0.1998, -0.02702, -0.0842), (-0.2225, -0.04973, -0.0842), (-0.2173, -0.02702, -0.0842)], [], [(13, 34, 24, 0), (19, 31, 35, 12), (23, 22, 44, 42), (1, 26, 29, 6), (7, 28, 32, 18), (0, 24, 25, 2), (2, 25, 26, 1), (28, 7, 8, 27), (27, 8, 6, 29), (31, 19, 20, 30), (30, 20, 18, 32), (34, 13, 14, 33), (33, 14, 12, 35), (243, 1, 6, 8, 7, 18, 248, 245, 244, 242), (248, 18, 20, 19, 12, 14, 13, 0, 2, 1, 243, 246, 249, 247), (4, 5, 25, 24), (5, 3, 26, 25), (11, 9, 28, 27), (10, 11, 27, 29), (23, 21, 31, 30), (22, 23, 30, 32), (17, 15, 34, 33), (16, 17, 33, 35), (3, 10, 29, 26), (15, 4, 24, 34), (21, 16, 35, 31), (9, 22, 32, 28), (256, 40, 39, 41, 38, 37, 36, 46, 45, 47, 253, 257, 255, 254), (253, 47, 43, 42, 44, 40, 256, 250, 251, 252), (9, 11, 39, 40), (4, 15, 46, 36), (15, 17, 45, 46), (11, 10, 41, 39), (16, 21, 43, 47), (5, 4, 36, 37), (17, 16, 47, 45), (21, 23, 42, 43), (22, 9, 40, 44), (3, 5, 37, 38), (10, 3, 38, 41), (61, 82, 72, 48), (67, 79, 83, 60), (71, 70, 92, 90), (49, 74, 77, 54), (55, 76, 80, 66), (48, 72, 73, 50), (50, 73, 74, 49), (76, 55, 56, 75), (75, 56, 54, 77), (79, 67, 68, 78), (78, 68, 66, 80), (82, 61, 62, 81), (81, 62, 60, 83), (261, 49, 54, 56, 55, 66, 264, 260, 259, 258), (264, 66, 68, 67, 60, 62, 61, 48, 50, 49, 261, 262, 265, 263), (52, 53, 73, 72), (53, 51, 74, 73), (59, 57, 76, 75), (58, 59, 75, 77), (71, 69, 79, 78), (70, 71, 78, 80), (65, 63, 82, 81), (64, 65, 81, 83), (51, 58, 77, 74), (63, 52, 72, 82), (69, 64, 83, 79), (57, 70, 80, 76), (88, 87, 89, 86, 85, 84, 94, 93, 95, 273, 272, 271, 270, 266), (273, 95, 91, 90, 92, 88, 266, 267, 268, 269), (57, 59, 87, 88), (52, 63, 94, 84), (63, 65, 93, 94), (59, 58, 89, 87), (64, 69, 91, 95), (53, 52, 84, 85), (65, 64, 95, 93), (69, 71, 90, 91), (70, 57, 88, 92), (51, 53, 85, 86), (58, 51, 86, 89), (99, 107, 105, 97), (100, 108, 104, 96), (96, 104, 110, 102), (113, 99, 123), (99, 122, 123), (103, 102, 110, 111), (96, 98, 101, 100), (155, 153, 102, 103, 160, 156), (158, 160, 103, 98, 96, 102, 153, 151, 150, 152, 154, 157, 161, 159), (104, 106, 111, 110), (114, 115, 109, 108), (106, 104, 108, 109), (112, 114, 108, 100), (97, 105, 114, 112), (105, 107, 116, 117), (97, 112, 120, 121), (117, 116, 118, 119), (115, 114, 119, 118), (114, 105, 117, 119), (121, 120, 126, 127), (99, 97, 121, 122), (112, 100, 125, 120), (100, 101, 124, 125), (162, 163, 126, 131, 130, 129, 166, 168, 169, 167, 164, 165), (166, 129, 128, 127, 126, 163, 170, 171, 172, 173, 175, 174), (125, 124, 130, 131), (122, 121, 127, 128), (120, 125, 131, 126), (99, 133, 137, 107), (134, 132, 136, 138), (132, 135, 139, 136), (103, 111, 139, 135), (132, 134, 101, 98), (185, 183, 135, 132, 98, 103, 178, 177, 176, 181, 182, 187, 186, 184), (180, 178, 103, 135, 183, 179), (136, 139, 111, 106), (141, 138, 109, 115), (106, 109, 138, 136), (140, 134, 138, 141), (133, 140, 141, 137), (137, 142, 116, 107), (133, 145, 144, 140), (142, 143, 118, 116), (115, 118, 143, 141), (141, 143, 142, 137), (145, 148, 147, 144), (99, 122, 145, 133), (140, 144, 146, 134), (134, 146, 124, 101), (191, 129, 130, 149, 147, 192, 194, 193, 195, 189, 190, 188), (200, 192, 147, 148, 128, 129, 191, 196, 197, 198, 199, 201), (146, 149, 130, 124), (122, 128, 148, 145), (144, 147, 149, 146), (187, 182, 189, 195), (200, 185, 184, 194, 192), (191, 188, 176, 177, 196), (198, 180, 179, 199), (182, 181, 190, 189), (190, 181, 176, 188), (197, 178, 180, 198), (196, 177, 178, 197), (183, 185, 200, 201), (199, 179, 183, 201), (186, 187, 195, 193), (184, 186, 193, 194), (157, 154, 164, 167), (174, 158, 159, 168, 166), (163, 162, 150, 151, 170), (172, 155, 156, 173), (154, 152, 165, 164), (165, 152, 150, 162), (171, 153, 155, 172), (170, 151, 153, 171), (160, 158, 174, 175), (173, 156, 160, 175), (161, 157, 167, 169), (159, 161, 169, 168), (202, 219, 218, 204), (204, 218, 220, 206), (206, 220, 221, 208), (208, 221, 222, 210), (210, 222, 223, 212), (212, 223, 224, 214), (215, 213, 211, 209, 207, 205, 203, 217), (214, 224, 225, 216), (216, 225, 219, 202), (216, 202, 204, 206, 208, 210, 212, 214), (203, 205, 218, 219), (205, 207, 220, 218), (207, 209, 221, 220), (209, 211, 222, 221), (211, 213, 223, 222), (213, 215, 224, 223), (215, 217, 225, 224), (217, 203, 219, 225), (226, 227, 229, 228), (228, 229, 231, 230), (230, 231, 233, 232), (232, 233, 235, 234), (234, 235, 237, 236), (236, 237, 239, 238), (238, 239, 241, 240), (240, 241, 227, 226), (240, 226, 228, 230, 232, 234, 236, 238), (239, 241, 227, 229, 231, 233, 235, 237), (250, 245, 248, 251), (248, 247, 252, 251), (247, 249, 253, 252), (249, 246, 257, 253), (246, 243, 255, 257), (255, 243, 242, 254), (254, 242, 244, 256), (256, 244, 245, 250), (267, 260, 264, 268), (264, 263, 269, 268), (263, 265, 273, 269), (265, 262, 272, 273), (262, 261, 271, 272), (271, 261, 258, 270), (270, 258, 259, 266), (266, 259, 260, 267), (274, 291, 290, 276), (276, 290, 292, 278), (278, 292, 293, 280), (280, 293, 294, 282), (282, 294, 295, 284), (284, 295, 296, 286), (275, 289, 305, 299), (286, 296, 297, 288), (288, 297, 291, 274), (311, 308, 309, 276, 278, 280, 312, 313), (314, 315, 317, 320, 284, 286, 288, 316), (317, 315, 321, 316, 288, 274, 276, 309, 307, 306, 308, 311, 310, 312, 280, 282, 284, 320, 319, 318), (275, 277, 290, 291), (277, 279, 292, 290), (279, 281, 293, 292), (281, 283, 294, 293), (283, 285, 295, 294), (285, 287, 296, 295), (287, 289, 297, 296), (289, 275, 291, 297), (330, 331, 300, 298, 299, 305, 304, 323, 322, 324, 325, 326, 329, 328, 327), (327, 328, 325, 324, 334, 335, 336, 339), (304, 303, 302, 301, 300, 331, 337, 339, 336, 338, 333, 335, 334, 332, 323), (287, 285, 303, 304), (283, 281, 301, 302), (279, 277, 298, 300), (289, 287, 304, 305), (285, 283, 302, 303), (281, 279, 300, 301), (277, 275, 299, 298), (333, 320, 317, 335), (335, 317, 318, 336), (318, 319, 338, 336), (319, 320, 333, 338), (309, 308, 328, 329), (308, 306, 325, 328), (325, 306, 307, 326), (326, 307, 309, 329), (322, 316, 321, 324), (321, 315, 334, 324), (315, 314, 332, 334), (332, 314, 316, 322, 323), (312, 310, 339, 337), (339, 310, 311, 327), (327, 311, 313, 330), (313, 312, 337, 331, 330), (340, 357, 356, 342), (342, 356, 358, 344), (344, 358, 359, 346), (346, 359, 360, 348), (348, 360, 361, 350), (350, 361, 362, 352), (341, 355, 371, 365), (352, 362, 363, 354), (354, 363, 357, 340), (377, 374, 375, 342, 344, 346, 378, 379), (380, 381, 383, 386, 350, 352, 354, 382), (383, 381, 387, 382, 354, 340, 342, 375, 373, 372, 374, 377, 376, 378, 346, 348, 350, 386, 385, 384), (341, 343, 356, 357), (343, 345, 358, 356), (345, 347, 359, 358), (347, 349, 360, 359), (349, 351, 361, 360), (351, 353, 362, 361), (353, 355, 363, 362), (355, 341, 357, 363), (396, 397, 366, 364, 365, 371, 370, 389, 388, 390, 391, 392, 395, 394, 393), (393, 394, 391, 390, 400, 401, 402, 405), (370, 369, 368, 367, 366, 397, 403, 405, 402, 404, 399, 401, 400, 398, 389), (353, 351, 369, 370), (349, 347, 367, 368), (345, 343, 364, 366), (355, 353, 370, 371), (351, 349, 368, 369), (347, 345, 366, 367), (343, 341, 365, 364), (399, 386, 383, 401), (401, 383, 384, 402), (384, 385, 404, 402), (385, 386, 399, 404), (375, 374, 394, 395), (374, 372, 391, 394), (391, 372, 373, 392), (392, 373, 375, 395), (388, 382, 387, 390), (387, 381, 400, 390), (381, 380, 398, 400), (398, 380, 382, 388, 389), (378, 376, 405, 403), (405, 376, 377, 393), (393, 377, 379, 396), (379, 378, 403, 397, 396)])
me_cube_005.polygons.foreach_set('material_index', [0, 0, 0, 0, 0, 0, 0, 0, 0, 0, 0, 0, 0, 0, 0, 0, 0, 0, 0, 0, 0, 0, 0, 0, 0, 0, 0, 0, 0, 0, 0, 0, 0, 0, 0, 0, 0, 0, 0, 0, 0, 0, 0, 0, 0, 0, 0, 0, 0, 0, 0, 0, 0, 0, 0, 0, 0, 0, 0, 0, 0, 0, 0, 0, 0, 0, 0, 0, 0, 0, 0, 0, 0, 0, 0, 0, 0, 0, 0, 0, 1, 1, 1, 1, 1, 1, 1, 1, 1, 1, 1, 1, 1, 1, 1, 0, 1, 1, 1, 0, 0, 0, 0, 0, 0, 0, 0, 0, 1, 1, 1, 1, 1, 1, 1, 1, 1, 1, 1, 1, 1, 0, 1, 1, 1, 0, 0, 0, 0, 0, 0, 0, 0, 0, 0, 0, 0, 0, 0, 0, 0, 0, 0, 0, 0, 0, 0, 0, 0, 0, 0, 0, 0, 0, 0, 0, 0, 0, 0, 0, 0, 0, 0, 0, 0, 0, 0, 0, 0, 0, 0, 0, 0, 0, 0, 0, 0, 0, 0, 0, 0, 0, 0, 0, 0, 0, 0, 0, 0, 0, 0, 0, 0, 0, 0, 0, 0, 0, 0, 0, 0, 0, 0, 0, 0, 0, 0, 0, 0, 0, 0, 0, 0, 0, 0, 0, 0, 0, 0, 0, 0, 0, 0, 0, 0, 0, 0, 0, 0, 0, 0, 0, 0, 0, 0, 0, 0, 0, 0, 0, 0, 0, 0, 0, 0, 0, 0, 0, 0, 0, 0, 0, 0, 0, 0, 0, 0, 0, 0, 0, 0, 0, 0, 0, 0, 0, 0, 0, 0, 0, 0, 0, 0, 0, 0, 0, 0, 0, 0, 0, 0, 0, 0, 0, 0, 0, 0, 0, 0, 0, 0, 0, 0, 0])
_uv = me_cube_005.uv_layers.new(name='UVMap')
_uv.uv.foreach_set('vector', [0.375, 0.7676, 0.625, 0.7676, 0.625, 0.9824, 0.375, 0.9824, 0.375, 0.5107, 0.625, 0.5107, 0.625, 0.7393, 0.375, 0.7393, 0.6429, 0.5109, 0.6459, 0.5101, 0.6459, 0.5101, 0.6429, 0.5109, 0.375, 0.01072, 0.625, 0.01072, 0.625, 0.2393, 0.375, 0.2393, 0.375, 0.2676, 0.625, 0.2676, 0.625, 0.4824, 0.375, 0.4824, 0.375, 0.9824, 0.625, 0.9824, 0.625, 1.0, 0.375, 1.0, 0.375, 0.0, 0.625, 0.0, 0.625, 0.01072, 0.375, 0.01072, 0.625, 0.2676, 0.375, 0.2676, 0.375, 0.25, 0.625, 0.25, 0.625, 0.25, 0.375, 0.25, 0.375, 0.2393, 0.625, 0.2393, 0.625, 0.5107, 0.375, 0.5107, 0.375, 0.5, 0.625, 0.5, 0.625, 0.5, 0.375, 0.5, 0.375, 0.4824, 0.625, 0.4824, 0.625, 0.7676, 0.375, 0.7676, 0.375, 0.75, 0.625, 0.75, 0.625, 0.75, 0.375, 0.75, 0.375, 0.7393, 0.625, 0.7393, 0.2045, 0.6527, 0.125, 0.7393, 0.125, 0.5107, 0.1302, 0.5031, 0.1426, 0.5, 0.3574, 0.5, 0.2955, 0.5973, 0.25, 0.5858, 0.2045, 0.5973, 0.1856, 0.625, 0.2955, 0.5973, 0.3574, 0.5, 0.3698, 0.5031, 0.375, 0.5107, 0.375, 0.7393, 0.3698, 0.7469, 0.3574, 0.75, 0.1426, 0.75, 0.1302, 0.7469, 0.125, 0.7393, 0.2045, 0.6527, 0.25, 0.6642, 0.2955, 0.6527, 0.3144, 0.625, 0.8541, 0.7399, 0.8571, 0.7391, 0.8698, 0.7469, 0.8574, 0.75, 0.8571, 0.7391, 0.8584, 0.7373, 0.875, 0.7393, 0.8698, 0.7469, 0.8571, 0.5109, 0.8541, 0.5101, 0.8574, 0.5, 0.8698, 0.5031, 0.8584, 0.5127, 0.8571, 0.5109, 0.8698, 0.5031, 0.875, 0.5107, 0.6429, 0.5109, 0.6416, 0.5127, 0.625, 0.5107, 0.6302, 0.5031, 0.6459, 0.5101, 0.6429, 0.5109, 0.6302, 0.5031, 0.6426, 0.5, 0.6429, 0.7391, 0.6459, 0.7399, 0.6426, 0.75, 0.6302, 0.7469, 0.6416, 0.7373, 0.6429, 0.7391, 0.6302, 0.7469, 0.625, 0.7393, 0.8584, 0.7373, 0.8584, 0.5127, 0.875, 0.5107, 0.875, 0.7393, 0.6459, 0.7399, 0.8541, 0.7399, 0.8574, 0.75, 0.6426, 0.75, 0.6416, 0.5127, 0.6416, 0.7373, 0.625, 0.7393, 0.625, 0.5107, 0.8541, 0.5101, 0.6459, 0.5101, 0.6426, 0.5, 0.8574, 0.5, 0.7955, 0.5973, 0.8541, 0.5101, 0.8571, 0.5109, 0.8584, 0.5127, 0.8584, 0.7373, 0.8571, 0.7391, 0.8541, 0.7399, 0.6459, 0.7399, 0.6429, 0.7391, 0.6416, 0.7373, 0.7045, 0.6527, 0.75, 0.6642, 0.7955, 0.6527, 0.8144, 0.625, 0.7045, 0.6527, 0.6416, 0.7373, 0.6416, 0.5127, 0.6429, 0.5109, 0.6459, 0.5101, 0.8541, 0.5101, 0.7955, 0.5973, 0.75, 0.5858, 0.7045, 0.5973, 0.6856, 0.625, 0.8541, 0.5101, 0.8571, 0.5109, 0.8571, 0.5109, 0.8541, 0.5101, 0.8541, 0.7399, 0.6459, 0.7399, 0.6459, 0.7399, 0.8541, 0.7399, 0.6459, 0.7399, 0.6429, 0.7391, 0.6429, 0.7391, 0.6459, 0.7399, 0.8571, 0.5109, 0.8584, 0.5127, 0.8584, 0.5127, 0.8571, 0.5109, 0.6416, 0.7373, 0.6416, 0.5127, 0.6416, 0.5127, 0.6416, 0.7373, 0.8571, 0.7391, 0.8541, 0.7399, 0.8541, 0.7399, 0.8571, 0.7391, 0.6429, 0.7391, 0.6416, 0.7373, 0.6416, 0.7373, 0.6429, 0.7391, 0.6416, 0.5127, 0.6429, 0.5109, 0.6429, 0.5109, 0.6416, 0.5127, 0.6459, 0.5101, 0.8541, 0.5101, 0.8541, 0.5101, 0.6459, 0.5101, 0.8584, 0.7373, 0.8571, 0.7391, 0.8571, 0.7391, 0.8584, 0.7373, 0.8584, 0.5127, 0.8584, 0.7373, 0.8584, 0.7373, 0.8584, 0.5127, 0.375, 0.7595, 0.625, 0.7595, 0.625, 0.9905, 0.375, 0.9905, 0.375, 0.5107, 0.625, 0.5107, 0.625, 0.7393, 0.375, 0.7393, 0.6347, 0.5109, 0.6363, 0.5101, 0.6363, 0.5101, 0.6347, 0.5109, 0.375, 0.01072, 0.625, 0.01072, 0.625, 0.2393, 0.375, 0.2393, 0.375, 0.2595, 0.625, 0.2595, 0.625, 0.4905, 0.375, 0.4905, 0.375, 0.9905, 0.625, 0.9905, 0.625, 1.0, 0.375, 1.0, 0.375, 0.0, 0.625, 0.0, 0.625, 0.01072, 0.375, 0.01072, 0.625, 0.2595, 0.375, 0.2595, 0.375, 0.25, 0.625, 0.25, 0.625, 0.25, 0.375, 0.25, 0.375, 0.2393, 0.625, 0.2393, 0.625, 0.5107, 0.375, 0.5107, 0.375, 0.5, 0.625, 0.5, 0.625, 0.5, 0.375, 0.5, 0.375, 0.4905, 0.625, 0.4905, 0.625, 0.7595, 0.375, 0.7595, 0.375, 0.75, 0.625, 0.75, 0.625, 0.75, 0.375, 0.75, 0.375, 0.7393, 0.625, 0.7393, 0.2254, 0.6527, 0.125, 0.7393, 0.125, 0.5107, 0.1278, 0.5031, 0.1345, 0.5, 0.3655, 0.5, 0.2746, 0.5973, 0.25, 0.5858, 0.2254, 0.5973, 0.2152, 0.625, 0.2746, 0.5973, 0.3655, 0.5, 0.3722, 0.5031, 0.375, 0.5107, 0.375, 0.7393, 0.3722, 0.7469, 0.3655, 0.75, 0.1345, 0.75, 0.1278, 0.7469, 0.125, 0.7393, 0.2254, 0.6527, 0.25, 0.6642, 0.2746, 0.6527, 0.2848, 0.625, 0.8637, 0.7399, 0.8653, 0.7391, 0.8722, 0.7469, 0.8655, 0.75, 0.8653, 0.7391, 0.866, 0.7373, 0.875, 0.7393, 0.8722, 0.7469, 0.8653, 0.5109, 0.8637, 0.5101, 0.8655, 0.5, 0.8722, 0.5031, 0.866, 0.5127, 0.8653, 0.5109, 0.8722, 0.5031, 0.875, 0.5107, 0.6347, 0.5109, 0.634, 0.5127, 0.625, 0.5107, 0.6278, 0.5031, 0.6363, 0.5101, 0.6347, 0.5109, 0.6278, 0.5031, 0.6345, 0.5, 0.6347, 0.7391, 0.6363, 0.7399, 0.6345, 0.75, 0.6278, 0.7469, 0.634, 0.7373, 0.6347, 0.7391, 0.6278, 0.7469, 0.625, 0.7393, 0.866, 0.7373, 0.866, 0.5127, 0.875, 0.5107, 0.875, 0.7393, 0.6363, 0.7399, 0.8637, 0.7399, 0.8655, 0.75, 0.6345, 0.75, 0.634, 0.5127, 0.634, 0.7373, 0.625, 0.7393, 0.625, 0.5107, 0.8637, 0.5101, 0.6363, 0.5101, 0.6345, 0.5, 0.8655, 0.5, 0.8637, 0.5101, 0.8653, 0.5109, 0.866, 0.5127, 0.866, 0.7373, 0.8653, 0.7391, 0.8637, 0.7399, 0.6363, 0.7399, 0.6347, 0.7391, 0.634, 0.7373, 0.7254, 0.6527, 0.75, 0.6642, 0.7746, 0.6527, 0.7848, 0.625, 0.7746, 0.5973, 0.7254, 0.6527, 0.634, 0.7373, 0.634, 0.5127, 0.6347, 0.5109, 0.6363, 0.5101, 0.8637, 0.5101, 0.7746, 0.5973, 0.75, 0.5858, 0.7254, 0.5973, 0.7152, 0.625, 0.8637, 0.5101, 0.8653, 0.5109, 0.8653, 0.5109, 0.8637, 0.5101, 0.8637, 0.7399, 0.6363, 0.7399, 0.6363, 0.7399, 0.8637, 0.7399, 0.6363, 0.7399, 0.6347, 0.7391, 0.6347, 0.7391, 0.6363, 0.7399, 0.8653, 0.5109, 0.866, 0.5127, 0.866, 0.5127, 0.8653, 0.5109, 0.634, 0.7373, 0.634, 0.5127, 0.634, 0.5127, 0.634, 0.7373, 0.8653, 0.7391, 0.8637, 0.7399, 0.8637, 0.7399, 0.8653, 0.7391, 0.6347, 0.7391, 0.634, 0.7373, 0.634, 0.7373, 0.6347, 0.7391, 0.634, 0.5127, 0.6347, 0.5109, 0.6347, 0.5109, 0.634, 0.5127, 0.6363, 0.5101, 0.8637, 0.5101, 0.8637, 0.5101, 0.6363, 0.5101, 0.866, 0.7373, 0.8653, 0.7391, 0.8653, 0.7391, 0.866, 0.7373, 0.866, 0.5127, 0.866, 0.7373, 0.866, 0.7373, 0.866, 0.5127, 0.625, 0.5, 0.375, 0.5, 0.375, 0.25, 0.625, 0.25, 0.625, 1.0, 0.375, 1.0, 0.3828, 0.9852, 0.6172, 0.9852, 0.6172, 0.9852, 0.3828, 0.9852, 0.3828, 0.9852, 0.6172, 0.9852, 0.625, 0.7, 0.625, 0.5, 0.625, 0.7, 0.625, 0.5, 0.625, 0.5, 0.625, 0.7, 0.6172, 0.7648, 0.6172, 0.9852, 0.3828, 0.9852, 0.3828, 0.7648, 0.6172, 0.9852, 0.6172, 0.7648, 0.625, 0.75, 0.625, 1.0, 0.6172, 0.9639, 0.6172, 0.969, 0.6172, 0.9852, 0.6172, 0.7648, 0.6172, 0.7819, 0.6172, 0.787, 0.6172, 0.7797, 0.6172, 0.7819, 0.6172, 0.7648, 0.6172, 0.7648, 0.6172, 0.9852, 0.6172, 0.9852, 0.6172, 0.969, 0.6172, 0.9712, 0.6172, 0.9712, 0.6172, 0.969, 0.6172, 0.9639, 0.6172, 0.787, 0.6172, 0.7819, 0.6172, 0.7797, 0.3828, 0.9852, 0.3828, 0.7648, 0.3828, 0.7648, 0.3828, 0.9852, 0.125, 0.7, 0.375, 0.7, 0.375, 0.75, 0.125, 0.75, 0.3828, 0.7648, 0.3828, 0.9852, 0.375, 1.0, 0.375, 0.75, 0.625, 0.05, 0.375, 0.05, 0.375, 0.0, 0.625, 0.0, 0.625, 0.25, 0.375, 0.25, 0.375, 0.05, 0.625, 0.05, 0.375, 0.25, 0.375, 0.5, 0.375, 0.5, 0.375, 0.25, 0.625, 0.25, 0.625, 0.05, 0.625, 0.05, 0.625, 0.25, 0.125, 0.5, 0.375, 0.5, 0.375, 0.7, 0.125, 0.7, 0.375, 0.7, 0.125, 0.7, 0.125, 0.7, 0.375, 0.7, 0.375, 0.05, 0.375, 0.25, 0.375, 0.25, 0.375, 0.05, 0.625, 0.25, 0.625, 0.05, 0.625, 0.05, 0.625, 0.25, 0.625, 0.5, 0.625, 0.25, 0.625, 0.25, 0.625, 0.5, 0.625, 0.05, 0.625, 0.0, 0.625, 0.0, 0.625, 0.05, 0.625, 1.0, 0.625, 0.75, 0.625, 0.75, 0.625, 1.0, 0.8447, 0.7078, 0.8447, 0.7, 0.875, 0.7, 0.875, 0.75, 0.625, 0.75, 0.625, 0.7, 0.6409, 0.7, 0.6409, 0.7078, 0.6431, 0.7132, 0.6486, 0.7154, 0.8369, 0.7154, 0.8424, 0.7132, 0.6409, 0.7, 0.625, 0.7, 0.625, 0.5, 0.875, 0.5, 0.875, 0.7, 0.8447, 0.7, 0.8447, 0.5449, 0.8424, 0.5395, 0.8369, 0.5373, 0.6486, 0.5373, 0.6431, 0.5395, 0.6409, 0.5449, 0.625, 1.0, 0.625, 0.75, 0.625, 0.75, 0.625, 1.0, 0.625, 0.5, 0.625, 0.25, 0.625, 0.25, 0.625, 0.5, 0.625, 0.05, 0.625, 0.0, 0.625, 0.0, 0.625, 0.05, 0.625, 0.5, 0.625, 0.25, 0.375, 0.25, 0.375, 0.5, 0.625, 1.0, 0.6172, 0.9852, 0.3828, 0.9852, 0.375, 1.0, 0.6172, 0.9852, 0.6172, 0.9852, 0.3828, 0.9852, 0.3828, 0.9852, 0.6172, 0.7648, 0.3828, 0.7648, 0.3828, 0.9852, 0.6172, 0.9852, 0.6172, 0.9852, 0.625, 1.0, 0.625, 0.75, 0.6172, 0.7648, 0.6172, 0.9678, 0.6172, 0.9642, 0.6172, 0.9852, 0.6172, 0.9852, 0.6172, 0.7648, 0.6172, 0.7648, 0.6172, 0.7983, 0.6172, 0.7947, 0.6172, 0.7947, 0.6172, 0.7983, 0.6172, 0.8069, 0.6172, 0.9556, 0.6172, 0.9642, 0.6172, 0.9678, 0.6172, 0.8069, 0.6172, 0.7983, 0.6172, 0.7648, 0.6172, 0.9852, 0.6172, 0.9642, 0.6172, 0.9556, 0.3828, 0.9852, 0.3828, 0.9852, 0.3828, 0.7648, 0.3828, 0.7648, 0.125, 0.7, 0.125, 0.75, 0.375, 0.75, 0.375, 0.7, 0.3828, 0.7648, 0.375, 0.75, 0.375, 1.0, 0.3828, 0.9852, 0.625, 0.05, 0.625, 0.0, 0.375, 0.0, 0.375, 0.05, 0.625, 0.25, 0.625, 0.05, 0.375, 0.05, 0.375, 0.25, 0.375, 0.25, 0.375, 0.25, 0.375, 0.5, 0.375, 0.5, 0.625, 0.25, 0.625, 0.25, 0.625, 0.05, 0.625, 0.05, 0.125, 0.5, 0.125, 0.7, 0.375, 0.7, 0.375, 0.5, 0.375, 0.7, 0.375, 0.7, 0.125, 0.7, 0.125, 0.7, 0.375, 0.05, 0.375, 0.05, 0.375, 0.25, 0.375, 0.25, 0.625, 0.25, 0.625, 0.25, 0.625, 0.05, 0.625, 0.05, 0.625, 0.5, 0.625, 0.5, 0.625, 0.25, 0.625, 0.25, 0.625, 0.05, 0.625, 0.05, 0.625, 0.0, 0.625, 0.0, 0.625, 1.0, 0.625, 1.0, 0.625, 0.75, 0.625, 0.75, 0.6556, 0.7, 0.625, 0.7, 0.625, 0.75, 0.875, 0.75, 0.875, 0.7, 0.8325, 0.7, 0.8325, 0.7078, 0.8289, 0.7132, 0.8201, 0.7154, 0.668, 0.7154, 0.6592, 0.7132, 0.6556, 0.7078, 0.8325, 0.5449, 0.8325, 0.7, 0.875, 0.7, 0.875, 0.5, 0.625, 0.5, 0.625, 0.7, 0.6556, 0.7, 0.6556, 0.5449, 0.6592, 0.5395, 0.668, 0.5373, 0.8201, 0.5373, 0.8289, 0.5395, 0.625, 1.0, 0.625, 1.0, 0.625, 0.75, 0.625, 0.75, 0.625, 0.5, 0.625, 0.5, 0.625, 0.25, 0.625, 0.25, 0.625, 0.05, 0.625, 0.05, 0.625, 0.0, 0.625, 0.0, 0.5628, 0.7676, 0.5628, 0.9824, 0.6237, 0.9824, 0.6237, 0.7676, 0.6237, 0.5107, 0.5628, 0.5107, 0.5628, 0.7393, 0.6237, 0.7393, 0.6237, 0.7284, 0.6237, 0.02161, 0.6237, 0.01072, 0.5628, 0.01072, 0.5628, 0.2393, 0.6237, 0.2393, 0.6237, 0.2676, 0.5628, 0.2676, 0.5628, 0.4824, 0.6237, 0.4824, 0.5628, 0.9824, 0.5628, 1.0, 0.6237, 1.0, 0.6237, 0.9824, 0.6237, 0.0, 0.5628, 0.0, 0.5628, 0.01072, 0.6237, 0.01072, 0.6237, 0.25, 0.5628, 0.25, 0.5628, 0.2676, 0.6237, 0.2676, 0.6237, 0.2393, 0.5628, 0.2393, 0.5628, 0.25, 0.6237, 0.25, 0.5628, 0.5, 0.5628, 0.5107, 0.6237, 0.5107, 0.6237, 0.5, 0.6237, 0.4824, 0.5628, 0.4824, 0.5628, 0.5, 0.6237, 0.5, 0.5628, 0.75, 0.5628, 0.7676, 0.6237, 0.7676, 0.6237, 0.75, 0.5628, 0.7393, 0.5628, 0.75, 0.6237, 0.75, 0.6237, 0.7393, 0.5628, 0.7595, 0.5628, 0.9905, 0.6237, 0.9905, 0.6237, 0.7595, 0.6237, 0.5107, 0.5628, 0.5107, 0.5628, 0.7393, 0.6237, 0.7393, 0.6237, 0.7284, 0.6237, 0.02161, 0.6237, 0.01072, 0.5628, 0.01072, 0.5628, 0.2393, 0.6237, 0.2393, 0.6237, 0.2595, 0.5628, 0.2595, 0.5628, 0.4905, 0.6237, 0.4905, 0.5628, 0.9905, 0.5628, 1.0, 0.6237, 1.0, 0.6237, 0.9905, 0.6237, 0.0, 0.5628, 0.0, 0.5628, 0.01072, 0.6237, 0.01072, 0.6237, 0.25, 0.5628, 0.25, 0.5628, 0.2595, 0.6237, 0.2595, 0.6237, 0.2393, 0.5628, 0.2393, 0.5628, 0.25, 0.6237, 0.25, 0.5628, 0.5, 0.5628, 0.5107, 0.6237, 0.5107, 0.6237, 0.5, 0.6237, 0.4905, 0.5628, 0.4905, 0.5628, 0.5, 0.6237, 0.5, 0.5628, 0.75, 0.5628, 0.7595, 0.6237, 0.7595, 0.6237, 0.75, 0.5628, 0.7393, 0.5628, 0.75, 0.6237, 0.75, 0.6237, 0.7393, 1.0, 0.5, 1.0, 1.0, 0.875, 1.0, 0.875, 0.5, 0.875, 0.5, 0.875, 1.0, 0.75, 1.0, 0.75, 0.5, 0.75, 0.5, 0.75, 1.0, 0.625, 1.0, 0.625, 0.5, 0.625, 0.5, 0.625, 1.0, 0.5, 1.0, 0.5, 0.5, 0.5, 0.5, 0.5, 1.0, 0.375, 1.0, 0.375, 0.5, 0.375, 0.5, 0.375, 1.0, 0.25, 1.0, 0.25, 0.5, 0.02464, 0.25, 0.09064, 0.09064, 0.25, 0.02464, 0.4094, 0.09064, 0.4754, 0.25, 0.4094, 0.4094, 0.25, 0.4754, 0.09064, 0.4094, 0.25, 0.5, 0.25, 1.0, 0.125, 1.0, 0.125, 0.5, 0.125, 0.5, 0.125, 1.0, 0.0, 1.0, 0.0, 0.5, 0.5803, 0.4197, 0.75, 0.49, 0.9197, 0.4197, 0.99, 0.25, 0.9197, 0.08029, 0.75, 0.01, 0.5803, 0.08029, 0.51, 0.25, 0.25, 0.4754, 0.4094, 0.4094, 0.4197, 0.4197, 0.25, 0.49, 0.4094, 0.4094, 0.4754, 0.25, 0.49, 0.25, 0.4197, 0.4197, 0.4754, 0.25, 0.4094, 0.09064, 0.4197, 0.08029, 0.49, 0.25, 0.4094, 0.09064, 0.25, 0.02464, 0.25, 0.01, 0.4197, 0.08029, 0.25, 0.02464, 0.09064, 0.09064, 0.08029, 0.08029, 0.25, 0.01, 0.09064, 0.09064, 0.02464, 0.25, 0.01, 0.25, 0.08029, 0.08029, 0.02464, 0.25, 0.09064, 0.4094, 0.08029, 0.4197, 0.01, 0.25, 0.09064, 0.4094, 0.25, 0.4754, 0.25, 0.49, 0.08029, 0.4197, 1.0, 0.5, 1.0, 1.0, 0.875, 1.0, 0.875, 0.5, 0.875, 0.5, 0.875, 1.0, 0.75, 1.0, 0.75, 0.5, 0.75, 0.5, 0.75, 1.0, 0.625, 1.0, 0.625, 0.5, 0.625, 0.5, 0.625, 1.0, 0.5, 1.0, 0.5, 0.5, 0.5, 0.5, 0.5, 1.0, 0.375, 1.0, 0.375, 0.5, 0.375, 0.5, 0.375, 1.0, 0.25, 1.0, 0.25, 0.5, 0.25, 0.5, 0.25, 1.0, 0.125, 1.0, 0.125, 0.5, 0.125, 0.5, 0.125, 1.0, 0.0, 1.0, 0.0, 0.5, 0.5803, 0.4197, 0.75, 0.49, 0.9197, 0.4197, 0.99, 0.25, 0.9197, 0.08029, 0.75, 0.01, 0.5803, 0.08029, 0.51, 0.25, 0.0, 0.0, 0.0, 0.0, 0.0, 0.0, 0.0, 0.0, 0.0, 0.0, 0.0, 0.0, 0.0, 0.0, 0.0, 0.0, 1.0, 0.9674, 1.0, 0.897, 0.875, 0.897, 0.875, 0.9674, 0.875, 0.897, 0.75, 0.897, 0.75, 0.9674, 0.875, 0.9674, 0.75, 0.897, 0.625, 0.897, 0.625, 0.9674, 0.75, 0.9674, 0.625, 0.897, 0.5, 0.897, 0.5, 0.9674, 0.625, 0.9674, 0.5, 0.897, 0.375, 0.897, 0.375, 0.9674, 0.5, 0.9674, 0.375, 0.9674, 0.375, 0.897, 0.25, 0.897, 0.25, 0.9674, 0.25, 0.9674, 0.25, 0.897, 0.125, 0.897, 0.125, 0.9674, 0.125, 0.9674, 0.125, 0.897, 0.0, 0.897, 0.0, 0.9674, 1.0, 0.9646, 1.0, 0.8942, 0.875, 0.8942, 0.875, 0.9646, 0.875, 0.8942, 0.75, 0.8942, 0.75, 0.9646, 0.875, 0.9646, 0.75, 0.8942, 0.625, 0.8942, 0.625, 0.9646, 0.75, 0.9646, 0.625, 0.8942, 0.5, 0.8942, 0.5, 0.9646, 0.625, 0.9646, 0.5, 0.8942, 0.375, 0.8942, 0.375, 0.9646, 0.5, 0.9646, 0.375, 0.9646, 0.375, 0.8942, 0.25, 0.8942, 0.25, 0.9646, 0.25, 0.9646, 0.25, 0.8942, 0.125, 0.8942, 0.125, 0.9646, 0.125, 0.9646, 0.125, 0.8942, 0.0, 0.8942, 0.0, 0.9646, 1.0, 0.5, 1.0, 1.0, 0.875, 1.0, 0.875, 0.5, 0.875, 0.5, 0.875, 1.0, 0.75, 1.0, 0.75, 0.5, 0.75, 0.5, 0.75, 1.0, 0.625, 1.0, 0.625, 0.5, 0.625, 0.5, 0.625, 1.0, 0.5, 1.0, 0.5, 0.5, 0.5, 0.5, 0.5, 1.0, 0.375, 1.0, 0.375, 0.5, 0.375, 0.5, 0.375, 1.0, 0.25, 1.0, 0.25, 0.5, 0.25, 0.4411, 0.1149, 0.3851, 0.1149, 0.3851, 0.25, 0.4411, 0.25, 0.5, 0.25, 1.0, 0.125, 1.0, 0.125, 0.5, 0.125, 0.5, 0.125, 1.0, 0.0, 1.0, 0.0, 0.5, 0.7994, 0.2809, 0.7809, 0.2994, 0.7809, 0.3612, 0.9197, 0.4197, 0.99, 0.25, 0.9197, 0.08029, 0.8612, 0.2191, 0.8612, 0.2809, 0.6388, 0.2191, 0.7006, 0.2191, 0.7191, 0.2006, 0.7191, 0.1388, 0.5803, 0.08029, 0.51, 0.25, 0.5803, 0.4197, 0.6388, 0.2809, 0.7191, 0.2006, 0.7006, 0.2191, 0.7006, 0.2809, 0.6388, 0.2809, 0.5803, 0.4197, 0.75, 0.49, 0.9197, 0.4197, 0.7809, 0.3612, 0.7191, 0.3612, 0.7191, 0.2994, 0.7809, 0.2994, 0.7994, 0.2809, 0.7994, 0.2191, 0.8612, 0.2191, 0.9197, 0.08029, 0.75, 0.01, 0.5803, 0.08029, 0.7191, 0.1388, 0.7809, 0.1388, 0.7809, 0.2006, 0.25, 0.4411, 0.3851, 0.3851, 0.4197, 0.4197, 0.25, 0.49, 0.3851, 0.3851, 0.4411, 0.25, 0.49, 0.25, 0.4197, 0.4197, 0.4411, 0.25, 0.3851, 0.1149, 0.4197, 0.08029, 0.49, 0.25, 0.3851, 0.1149, 0.25, 0.05887, 0.25, 0.01, 0.4197, 0.08029, 0.25, 0.05887, 0.1149, 0.1149, 0.08029, 0.08029, 0.25, 0.01, 0.1149, 0.1149, 0.05887, 0.25, 0.01, 0.25, 0.08029, 0.08029, 0.05887, 0.25, 0.1149, 0.3851, 0.08029, 0.4197, 0.01, 0.25, 0.1149, 0.3851, 0.25, 0.4411, 0.25, 0.49, 0.08029, 0.4197, 0.3972, 0.2909, 0.3972, 0.25, 0.4411, 0.25, 0.3851, 0.3851, 0.25, 0.4411, 0.1149, 0.3851, 0.05887, 0.25, 0.1028, 0.25, 0.1028, 0.2909, 0.1847, 0.2909, 0.2091, 0.3153, 0.2091, 0.3972, 0.2909, 0.3972, 0.2909, 0.3153, 0.3153, 0.2909, 0.3153, 0.2909, 0.2909, 0.3153, 0.2091, 0.3153, 0.1847, 0.2909, 0.1847, 0.2091, 0.2091, 0.1847, 0.2909, 0.1847, 0.3153, 0.2091, 0.05887, 0.25, 0.1149, 0.1149, 0.25, 0.05887, 0.3851, 0.1149, 0.4411, 0.25, 0.3972, 0.25, 0.3972, 0.2091, 0.3153, 0.2091, 0.2909, 0.1847, 0.2909, 0.1028, 0.2091, 0.1028, 0.2091, 0.1847, 0.1847, 0.2091, 0.1028, 0.2091, 0.1028, 0.25, 0.05887, 0.25, 0.1149, 0.1149, 0.1149, 0.1149, 0.05887, 0.25, 0.25, 0.05887, 0.3851, 0.1149, 0.3851, 0.1149, 0.25, 0.05887, 0.4411, 0.25, 0.3851, 0.3851, 0.3851, 0.3851, 0.4411, 0.25, 0.1149, 0.3851, 0.05887, 0.25, 0.05887, 0.25, 0.1149, 0.3851, 0.1149, 0.1149, 0.25, 0.05887, 0.25, 0.05887, 0.1149, 0.1149, 0.3851, 0.1149, 0.4411, 0.25, 0.4411, 0.25, 0.3851, 0.1149, 0.3851, 0.3851, 0.25, 0.4411, 0.25, 0.4411, 0.3851, 0.3851, 0.4748, 0.0, 0.5872, 0.0, 0.5872, 0.25, 0.4748, 0.25, 0.4748, 0.25, 0.5872, 0.25, 0.5872, 0.5, 0.4748, 0.5, 0.5872, 0.5, 0.5872, 0.75, 0.4748, 0.75, 0.4748, 0.5, 0.5872, 0.75, 0.5872, 1.0, 0.4748, 1.0, 0.4748, 0.75, 0.5872, 0.0, 0.5872, 0.25, 0.4748, 0.25, 0.4748, 0.0, 0.5872, 0.25, 0.5872, 0.5, 0.4748, 0.5, 0.4748, 0.25, 0.4748, 0.5, 0.5872, 0.5, 0.5872, 0.75, 0.4748, 0.75, 0.4748, 0.75, 0.5872, 0.75, 0.5872, 1.0, 0.4748, 1.0, 0.4748, 0.0, 0.5872, 0.0, 0.5872, 0.25, 0.4748, 0.25, 0.5872, 0.25, 0.5872, 0.5, 0.4748, 0.5, 0.4748, 0.25, 0.5872, 0.5, 0.5872, 0.75, 0.4748, 0.75, 0.4748, 0.5, 0.4748, 0.75, 0.5872, 0.75, 0.5872, 1.0, 0.4748, 1.0, 0.4748, 0.875, 0.5872, 0.0, 0.5872, 0.25, 0.4748, 0.25, 0.4748, 0.0, 0.4748, 0.25, 0.5872, 0.25, 0.5872, 0.5, 0.4748, 0.5, 0.4748, 0.5, 0.5872, 0.5, 0.5872, 0.75, 0.4748, 0.75, 0.5872, 0.75, 0.5872, 1.0, 0.4748, 1.0, 0.4748, 0.875, 0.4748, 0.75, 1.0, 0.5, 1.0, 1.0, 0.875, 1.0, 0.875, 0.5, 0.875, 0.5, 0.875, 1.0, 0.75, 1.0, 0.75, 0.5, 0.75, 0.5, 0.75, 1.0, 0.625, 1.0, 0.625, 0.5, 0.625, 0.5, 0.625, 1.0, 0.5, 1.0, 0.5, 0.5, 0.5, 0.5, 0.5, 1.0, 0.375, 1.0, 0.375, 0.5, 0.375, 0.5, 0.375, 1.0, 0.25, 1.0, 0.25, 0.5, 0.25, 0.4411, 0.1149, 0.3851, 0.1149, 0.3851, 0.25, 0.4411, 0.25, 0.5, 0.25, 1.0, 0.125, 1.0, 0.125, 0.5, 0.125, 0.5, 0.125, 1.0, 0.0, 1.0, 0.0, 0.5, 0.7994, 0.2809, 0.7809, 0.2994, 0.7809, 0.3612, 0.9197, 0.4197, 0.99, 0.25, 0.9197, 0.08029, 0.8612, 0.2191, 0.8612, 0.2809, 0.6388, 0.2191, 0.7006, 0.2191, 0.7191, 0.2006, 0.7191, 0.1388, 0.5803, 0.08029, 0.51, 0.25, 0.5803, 0.4197, 0.6388, 0.2809, 0.7191, 0.2006, 0.7006, 0.2191, 0.7006, 0.2809, 0.6388, 0.2809, 0.5803, 0.4197, 0.75, 0.49, 0.9197, 0.4197, 0.7809, 0.3612, 0.7191, 0.3612, 0.7191, 0.2994, 0.7809, 0.2994, 0.7994, 0.2809, 0.7994, 0.2191, 0.8612, 0.2191, 0.9197, 0.08029, 0.75, 0.01, 0.5803, 0.08029, 0.7191, 0.1388, 0.7809, 0.1388, 0.7809, 0.2006, 0.25, 0.4411, 0.3851, 0.3851, 0.4197, 0.4197, 0.25, 0.49, 0.3851, 0.3851, 0.4411, 0.25, 0.49, 0.25, 0.4197, 0.4197, 0.4411, 0.25, 0.3851, 0.1149, 0.4197, 0.08029, 0.49, 0.25, 0.3851, 0.1149, 0.25, 0.05887, 0.25, 0.01, 0.4197, 0.08029, 0.25, 0.05887, 0.1149, 0.1149, 0.08029, 0.08029, 0.25, 0.01, 0.1149, 0.1149, 0.05887, 0.25, 0.01, 0.25, 0.08029, 0.08029, 0.05887, 0.25, 0.1149, 0.3851, 0.08029, 0.4197, 0.01, 0.25, 0.1149, 0.3851, 0.25, 0.4411, 0.25, 0.49, 0.08029, 0.4197, 0.3972, 0.2909, 0.3972, 0.25, 0.4411, 0.25, 0.3851, 0.3851, 0.25, 0.4411, 0.1149, 0.3851, 0.05887, 0.25, 0.1028, 0.25, 0.1028, 0.2909, 0.1847, 0.2909, 0.2091, 0.3153, 0.2091, 0.3972, 0.2909, 0.3972, 0.2909, 0.3153, 0.3153, 0.2909, 0.3153, 0.2909, 0.2909, 0.3153, 0.2091, 0.3153, 0.1847, 0.2909, 0.1847, 0.2091, 0.2091, 0.1847, 0.2909, 0.1847, 0.3153, 0.2091, 0.05887, 0.25, 0.1149, 0.1149, 0.25, 0.05887, 0.3851, 0.1149, 0.4411, 0.25, 0.3972, 0.25, 0.3972, 0.2091, 0.3153, 0.2091, 0.2909, 0.1847, 0.2909, 0.1028, 0.2091, 0.1028, 0.2091, 0.1847, 0.1847, 0.2091, 0.1028, 0.2091, 0.1028, 0.25, 0.05887, 0.25, 0.1149, 0.1149, 0.1149, 0.1149, 0.05887, 0.25, 0.25, 0.05887, 0.3851, 0.1149, 0.3851, 0.1149, 0.25, 0.05887, 0.4411, 0.25, 0.3851, 0.3851, 0.3851, 0.3851, 0.4411, 0.25, 0.1149, 0.3851, 0.05887, 0.25, 0.05887, 0.25, 0.1149, 0.3851, 0.1149, 0.1149, 0.25, 0.05887, 0.25, 0.05887, 0.1149, 0.1149, 0.3851, 0.1149, 0.4411, 0.25, 0.4411, 0.25, 0.3851, 0.1149, 0.3851, 0.3851, 0.25, 0.4411, 0.25, 0.4411, 0.3851, 0.3851, 0.4748, 0.0, 0.5872, 0.0, 0.5872, 0.25, 0.4748, 0.25, 0.4748, 0.25, 0.5872, 0.25, 0.5872, 0.5, 0.4748, 0.5, 0.5872, 0.5, 0.5872, 0.75, 0.4748, 0.75, 0.4748, 0.5, 0.5872, 0.75, 0.5872, 1.0, 0.4748, 1.0, 0.4748, 0.75, 0.5872, 0.0, 0.5872, 0.25, 0.4748, 0.25, 0.4748, 0.0, 0.5872, 0.25, 0.5872, 0.5, 0.4748, 0.5, 0.4748, 0.25, 0.4748, 0.5, 0.5872, 0.5, 0.5872, 0.75, 0.4748, 0.75, 0.4748, 0.75, 0.5872, 0.75, 0.5872, 1.0, 0.4748, 1.0, 0.4748, 0.0, 0.5872, 0.0, 0.5872, 0.25, 0.4748, 0.25, 0.5872, 0.25, 0.5872, 0.5, 0.4748, 0.5, 0.4748, 0.25, 0.5872, 0.5, 0.5872, 0.75, 0.4748, 0.75, 0.4748, 0.5, 0.4748, 0.75, 0.5872, 0.75, 0.5872, 1.0, 0.4748, 1.0, 0.4748, 0.875, 0.5872, 0.0, 0.5872, 0.25, 0.4748, 0.25, 0.4748, 0.0, 0.4748, 0.25, 0.5872, 0.25, 0.5872, 0.5, 0.4748, 0.5, 0.4748, 0.5, 0.5872, 0.5, 0.5872, 0.75, 0.4748, 0.75, 0.5872, 0.75, 0.5872, 1.0, 0.4748, 1.0, 0.4748, 0.875, 0.4748, 0.75])
me_cube_005.materials.append(mat_steelsteelsinkkitchencabinet1)
me_cube_005.materials.append(mat_woodsteelsinkkitchencabinet1)
me_cube_005.update()
me_cube_008 = bpy.data.meshes.new('Cube.008')
me_cube_008.from_pydata([(-0.007943, -0.2351, 0.1042), (-0.01446, -0.24, 0.1091), (0.01446, -0.24, 0.1091), (0.007943, -0.2351, 0.1042), (0.008031, -0.2556, 0.1246), (0.01446, -0.2512, 0.1203), (-0.01446, -0.2512, 0.1203), (-0.008031, -0.2556, 0.1246), (-0.01147, -0.2577, 0.06582), (-0.01801, -0.2638, 0.06867), (-0.01801, -0.2846, 0.07837), (-0.01156, -0.2904, 0.08104), (0.01156, -0.2904, 0.08104), (0.01801, -0.2846, 0.07837), (0.01801, -0.2638, 0.06867), (0.01147, -0.2577, 0.06582), (-0.02402, -0.2565, 0.02778), (-0.03063, -0.2626, 0.02724), (-0.03063, -0.3102, 0.02307), (-0.02412, -0.3175, 0.02244), (0.03063, -0.2626, 0.02724), (0.02402, -0.2565, 0.02778), (0.02412, -0.3175, 0.02244), (0.03063, -0.3102, 0.02307), (-0.02374, -0.2696, 0.02663), (-0.01707, -0.2633, 0.02718), (-0.01716, -0.3106, 0.02304), (-0.02374, -0.3033, 0.02368), (0.01707, -0.2633, 0.02718), (0.02374, -0.2696, 0.02663), (0.02374, -0.3033, 0.02368), (0.01716, -0.3106, 0.02304), (-0.006639, -0.01252, 0.001096), (-0.01257, -0.006522, 0.0005706), (-0.01257, 0.006522, -0.0005707), (-0.006639, 0.01252, -0.001096), (0.01257, -0.006522, 0.0005706), (0.006639, -0.01252, 0.001096), (0.006639, 0.01252, -0.001096), (0.01257, 0.006522, -0.0005707), (0.01257, -0.01068, 0.04814), (0.006639, -0.0165, 0.04658), (0.006639, 0.007782, 0.05309), (0.01257, 0.001964, 0.05153), (-0.006639, -0.0165, 0.04658), (-0.01257, -0.01068, 0.04814), (-0.01257, 0.001964, 0.05153), (-0.006639, 0.007782, 0.05309), (-0.01257, -0.02014, 0.09893), (-0.006639, -0.0152, 0.1024), (-0.006639, -0.0358, 0.08796), (-0.01257, -0.03086, 0.09142), (0.01257, -0.03086, 0.09142), (0.006639, -0.0358, 0.08796), (0.006639, -0.0152, 0.1024), (0.01257, -0.02014, 0.09893), (0.01257, -0.06463, 0.1252), (0.006639, -0.06808, 0.1203), (0.006639, -0.05367, 0.1408), (0.01257, -0.05712, 0.1359), (-0.006639, -0.06808, 0.1203), (-0.01257, -0.06463, 0.1252), (-0.01257, -0.05712, 0.1359), (-0.006639, -0.05367, 0.1408), (-0.01257, -0.1045, 0.158), (-0.006639, -0.103, 0.1638), (0.01257, -0.1079, 0.1454), (0.006639, -0.1095, 0.1395), (-0.006639, -0.1095, 0.1395), (-0.01257, -0.1079, 0.1454), (0.006639, -0.103, 0.1638), (0.01257, -0.1045, 0.158), (-0.006639, -0.155, 0.1435), (-0.01257, -0.1555, 0.1495), (-0.01257, -0.1566, 0.1626), (-0.006639, -0.1571, 0.1686), (0.01257, -0.1555, 0.1495), (0.006639, -0.155, 0.1435), (0.006639, -0.1571, 0.1686), (0.01257, -0.1566, 0.1626), (-0.006639, -0.1991, 0.1317), (-0.01257, -0.2016, 0.1372), (-0.01257, -0.2071, 0.149), (-0.006639, -0.2097, 0.1545), (0.01257, -0.2016, 0.1372), (0.006639, -0.1991, 0.1317), (0.006639, -0.2097, 0.1545), (0.01257, -0.2071, 0.149), (-0.01257, -0.2407, 0.1098), (-0.006639, -0.2365, 0.1055), (0.006639, -0.2365, 0.1055), (0.01257, -0.2407, 0.1098), (0.01257, -0.25, 0.119), (0.006639, -0.2542, 0.1233), (-0.006639, -0.2542, 0.1233), (-0.01257, -0.25, 0.119)], [], [(11, 12, 4, 7), (13, 14, 2, 5), (18, 17, 24, 27), (17, 18, 10, 9), (13, 23, 20, 14), (19, 22, 12, 11), (15, 21, 16, 8), (22, 19, 26, 31), (20, 23, 30, 29), (16, 21, 28, 25), (1, 9, 10, 6), (11, 7, 6, 10), (13, 5, 4, 12), (0, 8, 9, 1), (15, 3, 2, 14), (8, 16, 17, 9), (19, 11, 10, 18), (23, 13, 12, 22), (21, 15, 14, 20), (28, 21, 20, 29), (22, 31, 30, 23), (24, 17, 16, 25), (18, 27, 26, 19), (3, 15, 8, 0), (35, 47, 42, 38), (43, 55, 52, 40), (51, 61, 62, 48), (41, 53, 50, 44), (45, 51, 48, 46), (59, 56, 52, 55), (49, 54, 42, 47), (49, 63, 58, 54), (59, 71, 66, 56), (71, 79, 76, 66), (69, 73, 74, 64), (53, 57, 60, 50), (61, 69, 64, 62), (67, 68, 60, 57), (65, 70, 58, 63), (75, 78, 70, 65), (81, 82, 74, 73), (67, 77, 72, 68), (88, 95, 82, 81), (79, 87, 84, 76), (83, 86, 78, 75), (77, 85, 80, 72), (90, 89, 80, 85), (92, 91, 84, 87), (83, 94, 93, 86), (37, 41, 44, 32), (39, 43, 40, 36), (32, 44, 45, 33), (47, 35, 34, 46), (43, 39, 38, 42), (41, 37, 36, 40), (49, 47, 46, 48), (44, 50, 51, 45), (55, 43, 42, 54), (53, 41, 40, 52), (59, 55, 54, 58), (50, 60, 61, 51), (63, 49, 48, 62), (57, 53, 52, 56), (65, 63, 62, 64), (67, 57, 56, 66), (60, 68, 69, 61), (71, 59, 58, 70), (75, 65, 64, 74), (68, 72, 73, 69), (79, 71, 70, 78), (77, 67, 66, 76), (72, 80, 81, 73), (83, 75, 74, 82), (87, 79, 78, 86), (85, 77, 76, 84), (80, 89, 88, 81), (92, 87, 86, 93), (90, 85, 84, 91), (94, 83, 82, 95), (33, 45, 46, 34)])
_uv = me_cube_008.uv_layers.new(name='UVMap')
_uv.uv.foreach_set('vector', [0.625, 0.2948, 0.625, 0.4552, 0.375, 0.4444, 0.375, 0.3056, 0.625, 0.5439, 0.625, 0.7031, 0.375, 0.6902, 0.375, 0.5534, 0.625, 0.2203, 0.625, 0.02527, 0.625, 0.03305, 0.625, 0.2114, 0.625, 0.02527, 0.625, 0.2203, 0.375, 0.2061, 0.375, 0.04692, 0.375, 0.5439, 0.625, 0.5297, 0.625, 0.7247, 0.375, 0.7031, 0.625, 0.2766, 0.625, 0.4734, 0.375, 0.4552, 0.375, 0.2948, 0.375, 0.7954, 0.625, 0.777, 0.625, 0.973, 0.375, 0.9546, 0.625, 0.4734, 0.625, 0.2766, 0.625, 0.2847, 0.625, 0.4653, 0.625, 0.7247, 0.625, 0.5297, 0.625, 0.5386, 0.625, 0.717, 0.625, 0.973, 0.625, 0.777, 0.625, 0.7851, 0.625, 0.9649, 0.375, 0.05979, 0.625, 0.04692, 0.625, 0.2061, 0.375, 0.1966, 0.625, 0.2948, 0.375, 0.3056, 0.375, 0.1966, 0.625, 0.2061, 0.625, 0.5439, 0.375, 0.5534, 0.375, 0.4444, 0.625, 0.4552, 0.375, 0.9436, 0.625, 0.9546, 0.625, 1.0, 0.375, 1.0, 0.625, 0.7954, 0.375, 0.8064, 0.375, 0.6902, 0.625, 0.7031, 0.375, 0.9546, 0.625, 0.973, 0.625, 1.0, 0.375, 1.0, 0.625, 0.2766, 0.375, 0.2948, 0.375, 0.2061, 0.625, 0.2203, 0.625, 0.5297, 0.375, 0.5439, 0.375, 0.4552, 0.625, 0.4734, 0.625, 0.777, 0.375, 0.7954, 0.375, 0.7031, 0.625, 0.7247, 0.625, 0.7851, 0.625, 0.777, 0.625, 0.7247, 0.625, 0.717, 0.625, 0.4734, 0.625, 0.4653, 0.625, 0.5386, 0.625, 0.5297, 0.625, 0.03305, 0.625, 0.02527, 0.625, 0.0, 0.625, 0.0, 0.625, 0.2203, 0.625, 0.2114, 0.625, 0.2847, 0.625, 0.2766, 0.375, 0.8064, 0.625, 0.7954, 0.625, 0.9546, 0.375, 0.9436, 0.375, 0.309, 0.625, 0.309, 0.625, 0.441, 0.375, 0.441, 0.375, 0.5599, 0.625, 0.5599, 0.625, 0.6901, 0.375, 0.6901, 0.375, 0.05989, 0.625, 0.05989, 0.625, 0.1901, 0.375, 0.1901, 0.375, 0.809, 0.625, 0.809, 0.625, 0.941, 0.375, 0.941, 0.375, 0.05989, 0.625, 0.05989, 0.625, 0.1901, 0.375, 0.1901, 0.625, 0.5599, 0.625, 0.6901, 0.375, 0.6901, 0.375, 0.5599, 0.625, 0.309, 0.625, 0.441, 0.375, 0.441, 0.375, 0.309, 0.375, 0.309, 0.625, 0.309, 0.625, 0.441, 0.375, 0.441, 0.375, 0.5599, 0.625, 0.5599, 0.625, 0.6901, 0.375, 0.6901, 0.375, 0.5599, 0.625, 0.5599, 0.625, 0.6901, 0.375, 0.6901, 0.375, 0.05989, 0.625, 0.05989, 0.625, 0.1901, 0.375, 0.1901, 0.375, 0.809, 0.625, 0.809, 0.625, 0.941, 0.375, 0.941, 0.375, 0.05989, 0.625, 0.05989, 0.625, 0.1901, 0.375, 0.1901, 0.625, 0.809, 0.625, 0.941, 0.375, 0.941, 0.375, 0.809, 0.625, 0.309, 0.625, 0.441, 0.375, 0.441, 0.375, 0.309, 0.625, 0.309, 0.625, 0.441, 0.375, 0.441, 0.375, 0.309, 0.625, 0.05989, 0.625, 0.1901, 0.375, 0.1901, 0.375, 0.05989, 0.375, 0.809, 0.625, 0.809, 0.625, 0.941, 0.375, 0.941, 0.625, 0.05989, 0.625, 0.1901, 0.375, 0.1901, 0.375, 0.05989, 0.375, 0.5599, 0.625, 0.5599, 0.625, 0.6901, 0.375, 0.6901, 0.625, 0.309, 0.625, 0.441, 0.375, 0.441, 0.375, 0.309, 0.375, 0.809, 0.625, 0.809, 0.625, 0.941, 0.375, 0.941, 0.625, 0.809, 0.625, 0.941, 0.375, 0.941, 0.375, 0.809, 0.625, 0.5599, 0.625, 0.6901, 0.375, 0.6901, 0.375, 0.5599, 0.375, 0.309, 0.625, 0.309, 0.625, 0.441, 0.375, 0.441, 0.375, 0.809, 0.625, 0.809, 0.625, 0.941, 0.375, 0.941, 0.375, 0.5599, 0.625, 0.5599, 0.625, 0.6901, 0.375, 0.6901, 0.375, 0.941, 0.625, 0.941, 0.625, 1.0, 0.375, 1.0, 0.625, 0.309, 0.375, 0.309, 0.375, 0.1901, 0.625, 0.1901, 0.625, 0.5599, 0.375, 0.5599, 0.375, 0.441, 0.625, 0.441, 0.625, 0.809, 0.375, 0.809, 0.375, 0.6901, 0.625, 0.6901, 0.625, 0.309, 0.375, 0.309, 0.375, 0.1901, 0.625, 0.1901, 0.375, 0.941, 0.625, 0.941, 0.625, 1.0, 0.375, 1.0, 0.625, 0.5599, 0.375, 0.5599, 0.375, 0.441, 0.625, 0.441, 0.625, 0.809, 0.375, 0.809, 0.375, 0.6901, 0.625, 0.6901, 0.625, 0.5599, 0.375, 0.5599, 0.375, 0.441, 0.625, 0.441, 0.375, 0.941, 0.625, 0.941, 0.625, 1.0, 0.375, 1.0, 0.625, 0.309, 0.375, 0.309, 0.375, 0.1901, 0.625, 0.1901, 0.625, 0.809, 0.375, 0.809, 0.375, 0.6901, 0.625, 0.6901, 0.625, 0.309, 0.375, 0.309, 0.375, 0.1901, 0.625, 0.1901, 0.625, 0.809, 0.375, 0.809, 0.375, 0.6901, 0.625, 0.6901, 0.375, 0.941, 0.625, 0.941, 0.625, 1.0, 0.375, 1.0, 0.625, 0.5599, 0.375, 0.5599, 0.375, 0.441, 0.625, 0.441, 0.625, 0.309, 0.375, 0.309, 0.375, 0.1901, 0.625, 0.1901, 0.375, 0.941, 0.625, 0.941, 0.625, 1.0, 0.375, 1.0, 0.625, 0.5599, 0.375, 0.5599, 0.375, 0.441, 0.625, 0.441, 0.625, 0.809, 0.375, 0.809, 0.375, 0.6901, 0.625, 0.6901, 0.375, 0.941, 0.625, 0.941, 0.625, 1.0, 0.375, 1.0, 0.625, 0.309, 0.375, 0.309, 0.375, 0.1901, 0.625, 0.1901, 0.625, 0.5599, 0.375, 0.5599, 0.375, 0.441, 0.625, 0.441, 0.625, 0.809, 0.375, 0.809, 0.375, 0.6901, 0.625, 0.6901, 0.375, 0.941, 0.625, 0.941, 0.625, 1.0, 0.375, 1.0, 0.625, 0.5599, 0.375, 0.5599, 0.375, 0.441, 0.625, 0.441, 0.625, 0.809, 0.375, 0.809, 0.375, 0.6901, 0.625, 0.6901, 0.625, 0.309, 0.375, 0.309, 0.375, 0.1901, 0.625, 0.1901, 0.375, 0.05989, 0.625, 0.05989, 0.625, 0.1901, 0.375, 0.1901])
me_cube_008.materials.append(mat_metalfaucetspout1steelsinkkitchencabinet1)
me_cube_008.update()
me_cylinder_003 = bpy.data.meshes.new('Cylinder.003')
me_cylinder_003.from_pydata([(-0.02448, 0.0171, -0.0171), (-0.02448, 0.02418, -1.886e-09), (-0.02448, -1.057e-09, -0.02418), (-0.02448, -0.0171, -0.0171), (-0.02448, -0.02418, 2.276e-10), (-0.02448, -0.0171, 0.0171), (-0.02448, 2.883e-10, 0.02418), (-0.02448, 0.0171, 0.0171), (0.02448, 0.0171, -0.0171), (0.02448, 0.02418, -1.886e-09), (0.02448, -1.057e-09, -0.02418), (0.02448, -0.0171, -0.0171), (0.02448, -0.02418, 2.276e-10), (0.02448, -0.0171, 0.0171), (0.02448, 2.883e-10, 0.02418), (0.02448, 0.0171, 0.0171)], [], [(1, 7, 15, 9), (1, 0, 2, 3, 4, 5, 6, 7), (8, 9, 15, 14, 13, 12, 11, 10), (6, 5, 13, 14), (4, 3, 11, 12), (2, 0, 8, 10), (7, 6, 14, 15), (5, 4, 12, 13), (3, 2, 10, 11), (0, 1, 9, 8)])
_uv = me_cylinder_003.uv_layers.new(name='UVMap')
_uv.uv.foreach_set('vector', [0.0, 1.0, 0.125, 1.0, 0.125, 1.0, 0.0, 1.0, 1.0, 1.0, 0.875, 1.0, 0.75, 1.0, 0.625, 1.0, 0.5, 1.0, 0.375, 1.0, 0.25, 1.0, 0.125, 1.0, 0.4197, 0.4197, 0.25, 0.49, 0.08029, 0.4197, 0.01, 0.25, 0.08029, 0.08029, 0.25, 0.01, 0.4197, 0.08029, 0.49, 0.25, 0.25, 1.0, 0.375, 1.0, 0.375, 1.0, 0.25, 1.0, 0.5, 1.0, 0.625, 1.0, 0.625, 1.0, 0.5, 1.0, 0.75, 1.0, 0.875, 1.0, 0.875, 1.0, 0.75, 1.0, 0.125, 1.0, 0.25, 1.0, 0.25, 1.0, 0.125, 1.0, 0.375, 1.0, 0.5, 1.0, 0.5, 1.0, 0.375, 1.0, 0.625, 1.0, 0.75, 1.0, 0.75, 1.0, 0.625, 1.0, 0.875, 1.0, 1.0, 1.0, 1.0, 1.0, 0.875, 1.0])
me_cylinder_003.materials.append(mat_metalfaucetlever1steelsinkkitchencabinet1)
me_cylinder_003.update()

# ---- objects
ob_doorr1steelsinkkitchencabinet1 = bpy.data.objects.new('DoorR1SteelSinkKitchenCabinet1', me_cube_001)
ob_doorl1steelsinkkitchencabinet1 = bpy.data.objects.new('DoorL1SteelSinkKitchenCabinet1', me_cube_003)
ob_steelsinkkitchencabinet1 = bpy.data.objects.new('SteelSinkKitchenCabinet1', me_cube_005)
ob_faucetspout1steelsinkkitchencabinet1 = bpy.data.objects.new('FaucetSpout1SteelSinkKitchenCabinet1', me_cube_008)
ob_faucetlever1steelsinkkitchencabinet1 = bpy.data.objects.new('FaucetLever1SteelSinkKitchenCabinet1', me_cylinder_003)

# ---- transforms, parenting, visibility, modifiers, constraints
ob_doorr1steelsinkkitchencabinet1.location = (-0.4485, -0.2645, -0.06665)
ob_doorl1steelsinkkitchencabinet1.location = (0.4485, -0.2645, -0.06665)
ob_steelsinkkitchencabinet1.location = (0.06241, 0.04539, 0.1913)
ob_faucetspout1steelsinkkitchencabinet1.location = (0.1168, 0.2747, 0.5482)
ob_faucetlever1steelsinkkitchencabinet1.location = (0.1954, 0.2752, 0.4258)

# ---- collection membership
col_collection.objects.link(ob_doorr1steelsinkkitchencabinet1)
col_collection.objects.link(ob_doorl1steelsinkkitchencabinet1)
col_collection.objects.link(ob_steelsinkkitchencabinet1)
col_collection.objects.link(ob_faucetspout1steelsinkkitchencabinet1)
col_collection.objects.link(ob_faucetlever1steelsinkkitchencabinet1)

# ---- scene / render settings (as saved in the file)
scene.frame_start = 1; scene.frame_end = 250; scene.frame_set(1)
scene.render.engine = 'CYCLES'
scene.cycles.sampling_pattern = 'TABULATED_SOBOL'
scene.cycles.use_light_tree = False
scene.view_settings.view_transform = 'Filmic'
bpy.context.view_layer.update()

# ---- added for rendering (the .blend has no active camera and no usable light): camera, sun
cam_auto = bpy.data.cameras.new('AutoCamera')
cam_auto.lens = 50.0
cam_auto.sensor_width = 36.0
cam_auto.clip_end = 1000.0
ob_auto_camera = bpy.data.objects.new('AutoCamera', cam_auto)
scene.collection.objects.link(ob_auto_camera)
ob_auto_camera.location = (1.59175, -1.89364, 1.35511)
ob_auto_camera.rotation_euler = (1.09748, -7.21219e-08, 0.694738)
scene.camera = ob_auto_camera
light_auto_sun = bpy.data.lights.new('AutoSun', 'SUN')
light_auto_sun.energy = 3.0
light_auto_sun.angle = 0.0523599
ob_auto_sun = bpy.data.objects.new('AutoSun', light_auto_sun)
scene.collection.objects.link(ob_auto_sun)
ob_auto_sun.rotation_euler = (0.872665, 0.174533, 0.523599)
bpy.context.view_layer.update()
